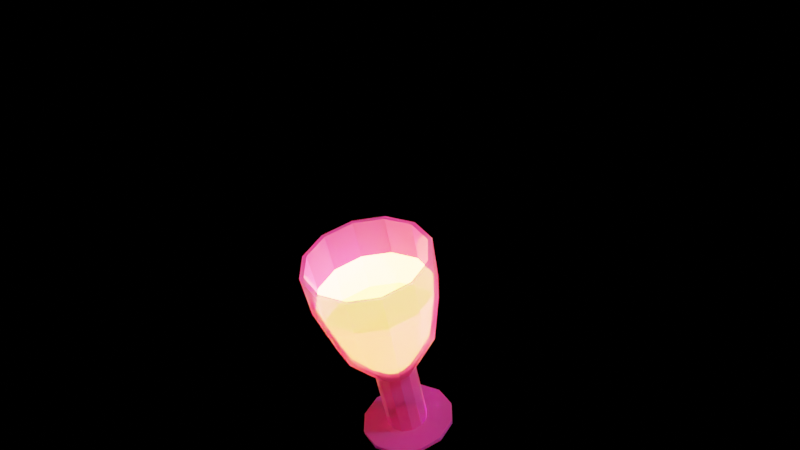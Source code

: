 # Source: Win.blend  (saved by Blender 3.0.42; exported with 4.5.12 LTS)
import bpy
from mathutils import Matrix  # noqa: F401  (used for matrix-valued properties, if any)

bpy.ops.wm.read_factory_settings(use_empty=True)
scene = bpy.context.scene
scene.name = 'Scene'

# ---- collections
col_collection = bpy.data.collections.new('Collection'); scene.collection.children.link(col_collection)

# ---- images (referenced by path relative to the original .blend; pixels are not part of the script)
import os
ASSET_DIR = os.environ.get("B2B_ASSET_DIR", "")  # directory of the original .blend (textures are referenced by path, not embedded)
HERE = os.path.dirname(os.path.abspath(__file__))  # packed textures are extracted next to this script under _unpacked/

def load_image(name, relpath, width, height, colorspace="sRGB"):
    """Load a texture the original file referenced (path relative to the .blend, or extracted next to this script)."""
    p = next((c for c in (os.path.join(HERE, relpath), os.path.join(ASSET_DIR, relpath)) if relpath and os.path.exists(c)), "")
    if p:
        img = bpy.data.images.load(p, check_existing=True)
        img.name = name
    else:  # same state as the original file: an image datablock whose file is absent (Cycles renders it pink)
        img = bpy.data.images.new(name, width, height)
        img.source = "FILE"
        img.filepath = "//" + (relpath or name)
    img.colorspace_settings.name = colorspace
    return img
img_glass = load_image('Glass', 'Glass.png', 1024, 1024, 'sRGB')
img_blood = load_image('Blood', 'Blood.png', 1024, 1024, 'sRGB')

# ---- materials (node trees are filled in below, after node groups)
mat_glass = bpy.data.materials.new('Glass')
mat_glass.alpha_threshold = 0.0
mat_glass.line_color = (0.0, 0.0, 0.0, 1.0)
mat_material = bpy.data.materials.new('Material')

# ---- node groups
ng_metallic_ssr_ssgi_switch = bpy.data.node_groups.new('_Metallic SSR/SSGI switch_', 'ShaderNodeTree')
_s = ng_metallic_ssr_ssgi_switch.interface.new_socket(name='Roughness', in_out='OUTPUT', socket_type='NodeSocketFloat')
_s.min_value = 0.0
_s.max_value = 0.0
_s = ng_metallic_ssr_ssgi_switch.interface.new_socket(name='Metallic (Original)', in_out='INPUT', socket_type='NodeSocketFloat')
_s.subtype = 'FACTOR'
_s.default_value = 0.5
_s.min_value = 0.0
_s.max_value = 1.0
_s = ng_metallic_ssr_ssgi_switch.interface.new_socket(name='DIFFUSE GI Roughness (Custom)', in_out='INPUT', socket_type='NodeSocketColor')
_s.default_value = (0.5, 0.5, 0.5, 1.0)
_s = ng_metallic_ssr_ssgi_switch.interface.new_socket(name='METALLIC Roughness (Original)', in_out='INPUT', socket_type='NodeSocketColor')
_s.default_value = (0.5, 0.5, 0.5, 1.0)
_N = ng_metallic_ssr_ssgi_switch.nodes; _L = ng_metallic_ssr_ssgi_switch.links
n0 = _N.new('NodeGroupInput'); n0.name = 'Group Input'; n0.location = (-353, -54)
n1 = _N.new('ShaderNodeMix'); n1.name = 'Mix'; n1.location = (163, 14)
n1.data_type = 'RGBA'
n2 = _N.new('NodeGroupOutput'); n2.name = 'Group Output'; n2.location = (378, 0)
_L.new(n0.outputs[2], n1.inputs[7])
_L.new(n0.outputs[1], n1.inputs[6])
_L.new(n1.outputs[2], n2.inputs[0])
_L.new(n0.outputs[0], n1.inputs[0])
n2.is_active_output = True
ng_ssgi_dielectric = bpy.data.node_groups.new('_SSGI_Dielectric_', 'ShaderNodeTree')
_s = ng_ssgi_dielectric.interface.new_socket(name='Is Diffuse Dielectric', in_out='OUTPUT', socket_type='NodeSocketFloat')
_s.min_value = 0.0
_s.max_value = 1.0
_s = ng_ssgi_dielectric.interface.new_socket(name='Is Glossy Dielectric', in_out='OUTPUT', socket_type='NodeSocketFloat')
_s.min_value = 0.0
_s.max_value = 1.0
_s = ng_ssgi_dielectric.interface.new_socket(name='Is Diffuse Metal', in_out='OUTPUT', socket_type='NodeSocketFloat')
_s.min_value = 0.0
_s.max_value = 1.0
_s = ng_ssgi_dielectric.interface.new_socket(name='Is Glossy Metal', in_out='OUTPUT', socket_type='NodeSocketFloat')
_s.min_value = 0.0
_s.max_value = 1.0
_s = ng_ssgi_dielectric.interface.new_socket(name='Metallic', in_out='OUTPUT', socket_type='NodeSocketFloat')
_s.default_value = 0.5
_s.min_value = 0.0
_s.max_value = 1.0
_s = ng_ssgi_dielectric.interface.new_socket(name='Roughness', in_out='OUTPUT', socket_type='NodeSocketFloat')
_s.default_value = 0.5
_s.min_value = 0.0
_s.max_value = 1.0
_s = ng_ssgi_dielectric.interface.new_socket(name='Metallic', in_out='INPUT', socket_type='NodeSocketFloat')
_s.min_value = 0.0
_s.max_value = 1.0
_s = ng_ssgi_dielectric.interface.new_socket(name='Roughness', in_out='INPUT', socket_type='NodeSocketFloat')
_s.min_value = 0.0
_s.max_value = 1.0
_N = ng_ssgi_dielectric.nodes; _L = ng_ssgi_dielectric.links
n0 = _N.new('ShaderNodeValue'); n0.name = 'Value'; n0.location = (-400, 79)
n0.outputs[0].default_value = 1.0
n1 = _N.new('ShaderNodeMath'); n1.name = 'Math.001'; n1.location = (69, 65)
n1.operation = 'SUBTRACT'
n1.use_clamp = True
n1.inputs[2].default_value = 0.0
n2 = _N.new('ShaderNodeMath'); n2.name = 'Math'; n2.location = (-163, 92)
n2.operation = 'SUBTRACT'
n2.use_clamp = True
n2.inputs[2].default_value = 0.0
n3 = _N.new('ShaderNodeMath'); n3.name = 'Math.002'; n3.location = (289, 56)
n3.operation = 'MULTIPLY'
n3.inputs[1].default_value = -1.0
n3.inputs[2].default_value = 0.0
n4 = _N.new('NodeGroupInput'); n4.name = 'Group Input'; n4.location = (-403, -43)
n5 = _N.new('ShaderNodeMath'); n5.name = 'Math.006'; n5.location = (-489, -555)
n5.hide = True
n5.operation = 'SUBTRACT'
n5.inputs[0].default_value = 1.0
n5.inputs[2].default_value = 0.0
n6 = _N.new('ShaderNodeMath'); n6.name = 'Math.007'; n6.location = (-300, -420)
n6.operation = 'SUBTRACT'
n6.use_clamp = True
n6.inputs[2].default_value = 0.0
n7 = _N.new('ShaderNodeMath'); n7.name = 'Math.003'; n7.location = (-300, -260)
n7.operation = 'SUBTRACT'
n7.use_clamp = True
n7.inputs[2].default_value = 0.0
n8 = _N.new('ShaderNodeMath'); n8.name = 'Math.005'; n8.location = (-300, -580)
n8.operation = 'SUBTRACT'
n8.use_clamp = True
n8.inputs[2].default_value = 0.0
n9 = _N.new('ShaderNodeMath'); n9.name = 'Math.004'; n9.location = (-300, -740)
n9.operation = 'SUBTRACT'
n9.use_clamp = True
n9.inputs[2].default_value = 0.0
n10 = _N.new('NodeGroupInput'); n10.name = 'Group Input.001'; n10.location = (-712, -530)
n11 = _N.new('NodeGroupOutput'); n11.name = 'Group Output'; n11.location = (141, -501)
n11.width = 224
_L.new(n0.outputs[0], n2.inputs[0])
_L.new(n1.outputs[0], n3.inputs[0])
_L.new(n4.outputs[0], n2.inputs[1])
_L.new(n2.outputs[0], n1.inputs[0])
_L.new(n4.outputs[1], n1.inputs[1])
_L.new(n10.outputs[1], n7.inputs[0])
_L.new(n10.outputs[0], n7.inputs[1])
_L.new(n10.outputs[0], n9.inputs[0])
_L.new(n10.outputs[1], n9.inputs[1])
_L.new(n5.outputs[0], n8.inputs[1])
_L.new(n10.outputs[1], n5.inputs[1])
_L.new(n10.outputs[0], n8.inputs[0])
_L.new(n5.outputs[0], n6.inputs[0])
_L.new(n10.outputs[0], n6.inputs[1])
_L.new(n6.outputs[0], n11.inputs[1])
_L.new(n8.outputs[0], n11.inputs[2])
_L.new(n9.outputs[0], n11.inputs[3])
_L.new(n7.outputs[0], n11.inputs[0])
_L.new(n10.outputs[0], n11.inputs[4])
_L.new(n10.outputs[1], n11.inputs[5])
n11.is_active_output = True
ng_fresnel_ssgi = bpy.data.node_groups.new('_Fresnel_SSGI_', 'ShaderNodeTree')
_s = ng_fresnel_ssgi.interface.new_socket(name='Color', in_out='OUTPUT', socket_type='NodeSocketColor')
_s.default_value = (0.0, 0.0, 0.0, 0.0)
_s = ng_fresnel_ssgi.interface.new_socket(name='Normal', in_out='INPUT', socket_type='NodeSocketVector')
_s.min_value = -1.0
_s.max_value = 1.0
_s.hide_value = True
_s = ng_fresnel_ssgi.interface.new_socket(name='Color', in_out='INPUT', socket_type='NodeSocketColor')
_s.default_value = (0.8, 0.8, 0.8, 1.0)
_s = ng_fresnel_ssgi.interface.new_socket(name='IOR', in_out='INPUT', socket_type='NodeSocketFloat')
_s.default_value = 1.45
_s.min_value = 0.0
_s.max_value = 1000.0
_s = ng_fresnel_ssgi.interface.new_socket(name='Add', in_out='INPUT', socket_type='NodeSocketFloat')
_s.subtype = 'FACTOR'
_s.default_value = 1.0
_s.min_value = 0.0
_s.max_value = 1.0
_N = ng_fresnel_ssgi.nodes; _L = ng_fresnel_ssgi.links
n0 = _N.new('NodeGroupInput'); n0.name = 'Group Input.001'; n0.location = (-324, 95)
n1 = _N.new('NodeGroupInput'); n1.name = 'Group Input.002'; n1.location = (-324, -67)
n2 = _N.new('ShaderNodeHueSaturation'); n2.name = 'Hue Saturation Value'; n2.location = (-105, -57)
n2.inputs[2].default_value = 5.0
n3 = _N.new('ShaderNodeFresnel'); n3.name = 'Fresnel'; n3.location = (-100, 57)
n4 = _N.new('ShaderNodeMix'); n4.name = 'Mix'; n4.location = (105, 18)
n4.data_type = 'RGBA'
n5 = _N.new('NodeGroupOutput'); n5.name = 'Group Output'; n5.location = (305, 0)
_L.new(n2.outputs[0], n4.inputs[7])
_L.new(n3.outputs[0], n4.inputs[0])
_L.new(n0.outputs[2], n3.inputs[0])
_L.new(n0.outputs[0], n3.inputs[1])
_L.new(n4.outputs[2], n5.inputs[0])
_L.new(n1.outputs[1], n2.inputs[4])
_L.new(n1.outputs[1], n4.inputs[6])
_L.new(n1.outputs[3], n2.inputs[3])
n5.is_active_output = True
ng_boost_gi = bpy.data.node_groups.new('_BOOST GI_', 'ShaderNodeTree')
_s = ng_boost_gi.interface.new_socket(name='Color', in_out='OUTPUT', socket_type='NodeSocketColor')
_s.default_value = (0.0, 0.0, 0.0, 0.0)
_s = ng_boost_gi.interface.new_socket(name='Color', in_out='INPUT', socket_type='NodeSocketColor')
_s.default_value = (0.8, 0.8, 0.8, 1.0)
_s = ng_boost_gi.interface.new_socket(name='BOOST', in_out='INPUT', socket_type='NodeSocketFloat')
_s.subtype = 'FACTOR'
_s.default_value = 1.0
_s.min_value = 0.0
_s.max_value = 1.0
_N = ng_boost_gi.nodes; _L = ng_boost_gi.links
n0 = _N.new('ShaderNodeMath'); n0.name = 'Math'; n0.location = (-80, 140)
n0.operation = 'MULTIPLY'
n0.inputs[1].default_value = 2.0
n0.inputs[2].default_value = 0.0
n1 = _N.new('ShaderNodeHueSaturation'); n1.name = 'Hue Saturation Value'; n1.location = (120, 100)
n2 = _N.new('NodeGroupInput'); n2.name = 'Group Input'; n2.location = (-320, 0)
n3 = _N.new('NodeGroupOutput'); n3.name = 'Group Output'; n3.location = (460, -20)
_L.new(n2.outputs[0], n1.inputs[4])
_L.new(n2.outputs[1], n0.inputs[0])
_L.new(n1.outputs[0], n3.inputs[0])
_L.new(n0.outputs[0], n1.inputs[2])
n3.is_active_output = True
ng_clampinputs = bpy.data.node_groups.new('_ClampInputs_', 'ShaderNodeTree')
_s = ng_clampinputs.interface.new_socket(name='Color', in_out='OUTPUT', socket_type='NodeSocketColor')
_s.default_value = (0.0, 0.0, 0.0, 0.0)
_s = ng_clampinputs.interface.new_socket(name='Color (Original)', in_out='INPUT', socket_type='NodeSocketColor')
_s = ng_clampinputs.interface.new_socket(name='Clamp Inputs', in_out='INPUT', socket_type='NodeSocketFloat')
_s.subtype = 'FACTOR'
_s.default_value = 1.0
_s.min_value = 0.0
_s.max_value = 1.0
_s = ng_clampinputs.interface.new_socket(name='Is Dielectric', in_out='INPUT', socket_type='NodeSocketFloat')
_s.subtype = 'FACTOR'
_N = ng_clampinputs.nodes; _L = ng_clampinputs.links
n0 = _N.new('ShaderNodeHueSaturation'); n0.name = 'Hue Saturation Value'; n0.location = (520, 0)
n0.inputs[1].default_value = 1.25
n1 = _N.new('ShaderNodeRGBCurve'); n1.name = 'RGB Curves'; n1.location = (200, 340)
_c = n1.mapping.curves[3]
while len(_c.points) > 2: _c.points.remove(_c.points[-1])
_c.points[0].location = (0.0, 0.0); _c.points[0].handle_type = 'AUTO'
_c.points[1].location = (0.027, 0.1125); _c.points[1].handle_type = 'AUTO'
_p = _c.points.new(0.9, 0.7); _p.handle_type = 'AUTO'
_p = _c.points.new(1.0, 0.9); _p.handle_type = 'AUTO'
n1.mapping.update()
n2 = _N.new('NodeGroupOutput'); n2.name = 'Group Output'; n2.location = (750, 0)
n3 = _N.new('ShaderNodeMath'); n3.name = 'Math'; n3.location = (-80, -40)
n3.operation = 'MULTIPLY'
n3.inputs[2].default_value = 0.0
n4 = _N.new('NodeGroupInput'); n4.name = 'Group Input'; n4.location = (-410, 15)
_L.new(n0.outputs[0], n2.inputs[0])
_L.new(n4.outputs[0], n1.inputs[1])
_L.new(n1.outputs[0], n0.inputs[4])
_L.new(n4.outputs[1], n3.inputs[0])
_L.new(n4.outputs[2], n3.inputs[1])
_L.new(n3.outputs[0], n1.inputs[0])
_L.new(n3.outputs[0], n0.inputs[3])
n2.is_active_output = True
ng_boost_gi_control = bpy.data.node_groups.new('_BOOST GI Control_', 'ShaderNodeTree')
_s = ng_boost_gi_control.interface.new_socket(name='Color', in_out='OUTPUT', socket_type='NodeSocketColor')
_s.default_value = (0.0, 0.0, 0.0, 0.0)
_s = ng_boost_gi_control.interface.new_socket(name='Color (Original)', in_out='INPUT', socket_type='NodeSocketColor')
_s.default_value = (0.0, 0.0, 0.0, 0.0)
_s = ng_boost_gi_control.interface.new_socket(name='Metallic (Isolated Dielectrics)', in_out='INPUT', socket_type='NodeSocketFloat')
_s.subtype = 'FACTOR'
_N = ng_boost_gi_control.nodes; _L = ng_boost_gi_control.links
n0 = _N.new('NodeGroupOutput'); n0.name = 'Group Output'; n0.location = (350, -4)
n1 = _N.new('ShaderNodeMath'); n1.name = 'Math'; n1.location = (-600, -80)
n1.operation = 'SUBTRACT'
n1.inputs[0].default_value = 1.0
n1.inputs[2].default_value = 0.0
n2 = _N.new('ShaderNodeGroup'); n2.name = '_BOOST_GI_Node_'; n2.location = (-40, 20)
n2.width = 302
n2.node_tree = ng_boost_gi
n2.inputs[1].default_value = 1.0
n3 = _N.new('ShaderNodeGroup'); n3.name = '_ClampInputsNode_'; n3.location = (-380, 20)
n3.width = 229
n3.node_tree = ng_clampinputs
n3.inputs[1].default_value = 0.0
n4 = _N.new('NodeGroupInput'); n4.name = 'Group Input'; n4.location = (-820, -20)
_L.new(n2.outputs[0], n0.inputs[0])
_L.new(n3.outputs[0], n2.inputs[0])
_L.new(n4.outputs[0], n3.inputs[0])
_L.new(n1.outputs[0], n3.inputs[2])
_L.new(n4.outputs[1], n1.inputs[1])
n0.is_active_output = True
ng_ssgi_fix_baking = bpy.data.node_groups.new('_SSGI FIX Baking_', 'ShaderNodeTree')
_s = ng_ssgi_fix_baking.interface.new_socket(name='Shader', in_out='OUTPUT', socket_type='NodeSocketShader')
_s = ng_ssgi_fix_baking.interface.new_socket(name='SSGI', in_out='INPUT', socket_type='NodeSocketShader')
_s = ng_ssgi_fix_baking.interface.new_socket(name='Swap while baking', in_out='INPUT', socket_type='NodeSocketFloat')
_s.subtype = 'FACTOR'
_s.min_value = 0.0
_s.max_value = 1.0
_s = ng_ssgi_fix_baking.interface.new_socket(name='Base Color', in_out='INPUT', socket_type='NodeSocketColor')
_s.default_value = (0.8, 0.8, 0.8, 1.0)
_s = ng_ssgi_fix_baking.interface.new_socket(name='Subsurface', in_out='INPUT', socket_type='NodeSocketFloat')
_s.subtype = 'FACTOR'
_s.min_value = 0.0
_s.max_value = 1.0
_s = ng_ssgi_fix_baking.interface.new_socket(name='Subsurface Radius', in_out='INPUT', socket_type='NodeSocketVector')
_s.default_value = (1.0, 0.2, 0.1)
_s.min_value = 0.0
_s.max_value = 100.0
_s = ng_ssgi_fix_baking.interface.new_socket(name='Subsurface Color', in_out='INPUT', socket_type='NodeSocketColor')
_s.default_value = (0.8, 0.8, 0.8, 1.0)
_s = ng_ssgi_fix_baking.interface.new_socket(name='Metallic', in_out='INPUT', socket_type='NodeSocketFloat')
_s.subtype = 'FACTOR'
_s.min_value = 0.0
_s.max_value = 1.0
_s = ng_ssgi_fix_baking.interface.new_socket(name='Specular', in_out='INPUT', socket_type='NodeSocketFloat')
_s.subtype = 'FACTOR'
_s.default_value = 0.5
_s.min_value = 0.0
_s.max_value = 1.0
_s = ng_ssgi_fix_baking.interface.new_socket(name='Specular Tint', in_out='INPUT', socket_type='NodeSocketFloat')
_s.subtype = 'FACTOR'
_s.min_value = 0.0
_s.max_value = 1.0
_s = ng_ssgi_fix_baking.interface.new_socket(name='Roughness', in_out='INPUT', socket_type='NodeSocketFloat')
_s.subtype = 'FACTOR'
_s.default_value = 0.5
_s.min_value = 0.0
_s.max_value = 1.0
_s = ng_ssgi_fix_baking.interface.new_socket(name='Anisotropic', in_out='INPUT', socket_type='NodeSocketFloat')
_s.subtype = 'FACTOR'
_s.min_value = 0.0
_s.max_value = 1.0
_s = ng_ssgi_fix_baking.interface.new_socket(name='Anisotropic Rotation', in_out='INPUT', socket_type='NodeSocketFloat')
_s.subtype = 'FACTOR'
_s.min_value = 0.0
_s.max_value = 1.0
_s = ng_ssgi_fix_baking.interface.new_socket(name='Sheen', in_out='INPUT', socket_type='NodeSocketFloat')
_s.subtype = 'FACTOR'
_s.min_value = 0.0
_s.max_value = 1.0
_s = ng_ssgi_fix_baking.interface.new_socket(name='Sheen Tint', in_out='INPUT', socket_type='NodeSocketFloat')
_s.subtype = 'FACTOR'
_s.default_value = 0.5
_s.min_value = 0.0
_s.max_value = 1.0
_s = ng_ssgi_fix_baking.interface.new_socket(name='Clearcoat', in_out='INPUT', socket_type='NodeSocketFloat')
_s.subtype = 'FACTOR'
_s.min_value = 0.0
_s.max_value = 1.0
_s = ng_ssgi_fix_baking.interface.new_socket(name='Clearcoat Roughness', in_out='INPUT', socket_type='NodeSocketFloat')
_s.subtype = 'FACTOR'
_s.default_value = 0.03
_s.min_value = 0.0
_s.max_value = 1.0
_s = ng_ssgi_fix_baking.interface.new_socket(name='IOR', in_out='INPUT', socket_type='NodeSocketFloat')
_s.default_value = 1.45
_s.min_value = 0.0
_s.max_value = 1000.0
_s = ng_ssgi_fix_baking.interface.new_socket(name='Transmission', in_out='INPUT', socket_type='NodeSocketFloat')
_s.subtype = 'FACTOR'
_s.min_value = 0.0
_s.max_value = 1.0
_s = ng_ssgi_fix_baking.interface.new_socket(name='Transmission Roughness', in_out='INPUT', socket_type='NodeSocketFloat')
_s.subtype = 'FACTOR'
_s.min_value = 0.0
_s.max_value = 1.0
_s = ng_ssgi_fix_baking.interface.new_socket(name='Emission', in_out='INPUT', socket_type='NodeSocketColor')
_s = ng_ssgi_fix_baking.interface.new_socket(name='Emission Strength', in_out='INPUT', socket_type='NodeSocketFloat')
_s.default_value = 1.0
_s.min_value = 0.0
_s.max_value = 1.0
_s = ng_ssgi_fix_baking.interface.new_socket(name='Alpha', in_out='INPUT', socket_type='NodeSocketFloat')
_s.subtype = 'FACTOR'
_s.default_value = 1.0
_s.min_value = 0.0
_s.max_value = 1.0
_s = ng_ssgi_fix_baking.interface.new_socket(name='Normal', in_out='INPUT', socket_type='NodeSocketVector')
_s.min_value = -1.0
_s.max_value = 1.0
_s.hide_value = True
_s = ng_ssgi_fix_baking.interface.new_socket(name='Clearcoat Normal', in_out='INPUT', socket_type='NodeSocketVector')
_s.min_value = -1.0
_s.max_value = 1.0
_s.hide_value = True
_s = ng_ssgi_fix_baking.interface.new_socket(name='Tangent', in_out='INPUT', socket_type='NodeSocketVector')
_s.min_value = -1.0
_s.max_value = 1.0
_s.hide_value = True
_N = ng_ssgi_fix_baking.nodes; _L = ng_ssgi_fix_baking.links
n0 = _N.new('ShaderNodeMixShader'); n0.name = 'Mix Shader'; n0.location = (-80, 40)
n1 = _N.new('ShaderNodeBsdfPrincipled'); n1.name = 'Principled BSDF'; n1.location = (-380, -220)
n1.distribution = 'GGX'
n1.subsurface_method = 'BURLEY'
n1.inputs[8].default_value = 1.0
n1.inputs[21].default_value = 1.2
n1.inputs[26].default_value = (0.2, 0.2, 0.2, 1.0)
n2 = _N.new('NodeGroupInput'); n2.name = 'Group Input.003'; n2.location = (-580, -260)
n3 = _N.new('NodeGroupInput'); n3.name = 'Group Input.001'; n3.location = (-580, 340)
n4 = _N.new('NodeGroupOutput'); n4.name = 'Group Output'; n4.location = (560, 0)
n5 = _N.new('ShaderNodeMix'); n5.name = 'Mix'; n5.location = (-550, -340)
n5.data_type = 'RGBA'
n6 = _N.new('ShaderNodeMix'); n6.name = 'Mix.001'; n6.location = (-650, -340)
n6.data_type = 'RGBA'
n6.inputs[6].default_value = (0.8, 0.8, 0.8, 1.0)
n6.inputs[7].default_value = (1.0, 1.0, 1.0, 1.0)
n7 = _N.new('ShaderNodeMix'); n7.name = 'Mix.002'; n7.location = (-550, -340)
n7.data_type = 'RGBA'
n7.inputs[6].default_value = (1.0, 1.0, 1.0, 1.0)
_L.new(n0.outputs[0], n4.inputs[0])
_L.new(n1.outputs[0], n0.inputs[2])
_L.new(n3.outputs[1], n0.inputs[0])
_L.new(n2.outputs[23], n1.inputs[23])
_L.new(n2.outputs[24], n1.inputs[17])
_L.new(n2.outputs[4], n1.inputs[9])
_L.new(n2.outputs[6], n1.inputs[1])
_L.new(n2.outputs[7], n1.inputs[13])
_L.new(n2.outputs[9], n1.inputs[2])
_L.new(n2.outputs[10], n1.inputs[15])
_L.new(n2.outputs[11], n1.inputs[16])
_L.new(n2.outputs[12], n1.inputs[24])
_L.new(n2.outputs[14], n1.inputs[19])
_L.new(n2.outputs[15], n1.inputs[20])
_L.new(n2.outputs[16], n1.inputs[3])
_L.new(n2.outputs[17], n1.inputs[18])
_L.new(n2.outputs[19], n1.inputs[27])
_L.new(n2.outputs[21], n1.inputs[4])
_L.new(n2.outputs[22], n1.inputs[5])
_L.new(n3.outputs[0], n0.inputs[1])
_L.new(n2.outputs[20], n1.inputs[28])
_L.new(n2.outputs[2], n5.inputs[6])
_L.new(n2.outputs[5], n5.inputs[7])
_L.new(n2.outputs[3], n5.inputs[0])
_L.new(n2.outputs[3], n1.inputs[10])
_L.new(n5.outputs[2], n1.inputs[0])
_L.new(n2.outputs[6], n6.inputs[0])
_L.new(n6.outputs[2], n7.inputs[7])
_L.new(n2.outputs[8], n7.inputs[0])
_L.new(n7.outputs[2], n1.inputs[14])
n4.is_active_output = True
ng_glossy_dielectrics = bpy.data.node_groups.new('_Glossy_Dielectrics_', 'ShaderNodeTree')
_s = ng_glossy_dielectrics.interface.new_socket(name='SSGI Col Input', in_out='OUTPUT', socket_type='NodeSocketColor')
_s = ng_glossy_dielectrics.interface.new_socket(name='Roughness', in_out='OUTPUT', socket_type='NodeSocketColor')
_s.default_value = (0.0, 0.0, 0.0, 0.0)
_s = ng_glossy_dielectrics.interface.new_socket(name='SSGI/SSR Switch', in_out='OUTPUT', socket_type='NodeSocketColor')
_s.default_value = (0.0, 0.0, 0.0, 0.0)
_s = ng_glossy_dielectrics.interface.new_socket(name='Glossy Dielectric Mix', in_out='INPUT', socket_type='NodeSocketFloat')
_s.subtype = 'FACTOR'
_s.default_value = 1.0
_s.min_value = 0.0
_s.max_value = 1.0
_s = ng_glossy_dielectrics.interface.new_socket(name='Glossy Dielectric Darken', in_out='INPUT', socket_type='NodeSocketFloat')
_s.subtype = 'FACTOR'
_s.min_value = 0.0
_s.max_value = 1.0
_s = ng_glossy_dielectrics.interface.new_socket(name='Color (Original)', in_out='INPUT', socket_type='NodeSocketColor')
_s = ng_glossy_dielectrics.interface.new_socket(name='Color (Modified)', in_out='INPUT', socket_type='NodeSocketColor')
_s = ng_glossy_dielectrics.interface.new_socket(name='Roughness (Original)', in_out='INPUT', socket_type='NodeSocketColor')
_s.default_value = (0.5, 0.5, 0.5, 1.0)
_s = ng_glossy_dielectrics.interface.new_socket(name='Roughness (Modified)', in_out='INPUT', socket_type='NodeSocketColor')
_s.default_value = (0.5, 0.5, 0.5, 1.0)
_s = ng_glossy_dielectrics.interface.new_socket(name='Metallic (Original)', in_out='INPUT', socket_type='NodeSocketFloat')
_s.subtype = 'FACTOR'
_s = ng_glossy_dielectrics.interface.new_socket(name='Normal', in_out='INPUT', socket_type='NodeSocketVector')
_s.min_value = -1.0
_s.max_value = 1.0
_s.hide_value = True
_N = ng_glossy_dielectrics.nodes; _L = ng_glossy_dielectrics.links
n0 = _N.new('NodeFrame'); n0.name = 'Frame'; n0.location = (-495, 646)
n0.label = 'Low Roughness Dielectric Add SSR'
n0.width = 965
n1 = _N.new('NodeFrame'); n1.name = 'Frame.001'; n1.location = (173, 1066)
n1.label = 'SSR Fresnel'
n1.width = 770
n2 = _N.new('NodeFrame'); n2.name = 'SSR/SSGI on Glossy Di'; n2.location = (-248, 248)
n2.label = 'SSR/SSGI on Glossy Dielectrics'
n2.width = 720
n3 = _N.new('ShaderNodeMix'); n3.name = 'Mix.004'; n3.location = (190, -250)
n3.hide = True
n3.data_type = 'RGBA'
n3.blend_type = 'ADD'
n4 = _N.new('ShaderNodeValue'); n4.name = 'Value'; n4.location = (30, -30)
n4.outputs[0].default_value = 0.08
n5 = _N.new('ShaderNodeMix'); n5.name = 'Mix.002'; n5.location = (270, -30)
n5.data_type = 'RGBA'
n5.inputs[6].default_value = (0.0, 0.0, 0.0, 1.0)
n6 = _N.new('ShaderNodeMix'); n6.name = 'Mix.003'; n6.location = (795, -59)
n6.data_type = 'RGBA'
n7 = _N.new('ShaderNodeMix'); n7.name = 'Mix.006'; n7.location = (600, -157)
n7.data_type = 'RGBA'
n8 = _N.new('ShaderNodeFresnel'); n8.name = 'Fresnel'; n8.location = (370, -70)
n8.inputs[0].default_value = 1.45
n9 = _N.new('NodeGroupInput'); n9.name = 'Group Input.002'; n9.location = (130, -30)
n10 = _N.new('ShaderNodeHueSaturation'); n10.name = 'Hue Saturation Value'; n10.location = (370, -190)
n10.inputs[2].default_value = 5.0
n11 = _N.new('NodeGroupInput'); n11.name = 'Group Input'; n11.location = (-486, 0)
n11.width = 171
n12 = _N.new('NodeGroupInput'); n12.name = 'Group Input.001'; n12.location = (30, -130)
n13 = _N.new('ShaderNodeValToRGB'); n13.name = 'ColorRamp'; n13.location = (30, -290)
n13.hide = True
while len(n13.color_ramp.elements) > 1: n13.color_ramp.elements.remove(n13.color_ramp.elements[-1])
n13.color_ramp.elements[0].position = 0.0; n13.color_ramp.elements[0].color = (1.0, 1.0, 1.0, 1.0)
_e = n13.color_ramp.elements.new(1.0); _e.color = (0.0, 0.0, 0.0, 1.0)
n14 = _N.new('NodeGroupOutput'); n14.name = 'Group Output'; n14.location = (1000, 380)
n15 = _N.new('ShaderNodeMix'); n15.name = 'Mix.008'; n15.location = (510, -250)
n15.hide = True
n15.data_type = 'RGBA'
n15.inputs[6].default_value = (1.0, 1.0, 1.0, 1.0)
n16 = _N.new('ShaderNodeMix'); n16.name = 'Mix.005'; n16.location = (350, -250)
n16.hide = True
n16.data_type = 'RGBA'
n16.inputs[6].default_value = (1.0, 1.0, 1.0, 1.0)
n17 = _N.new('ShaderNodeMix'); n17.name = 'Mix.001'; n17.location = (210, -290)
n17.data_type = 'RGBA'
n18 = _N.new('ShaderNodeMix'); n18.name = 'Mix'; n18.location = (30, -190)
n18.data_type = 'RGBA'
n18.inputs[6].default_value = (1.0, 1.0, 1.0, 1.0)
n19 = _N.new('NodeGroupInput'); n19.name = 'Group Input.003'; n19.location = (210, -30)
n20 = _N.new('ShaderNodeFresnel'); n20.name = 'Fresnel.001'; n20.location = (370, -130)
n20.inputs[0].default_value = 1.45
n21 = _N.new('ShaderNodeMix'); n21.name = 'Mix.007'; n21.location = (550, -170)
n21.data_type = 'RGBA'
n21.inputs[7].default_value = (0.0, 0.0, 0.0, 1.0)
n3.parent = n0
n4.parent = n0
n5.parent = n0
n6.parent = n0
n7.parent = n1
n8.parent = n1
n9.parent = n1
n10.parent = n1
n12.parent = n0
n13.parent = n1
n15.parent = n0
n16.parent = n0
n17.parent = n2
n18.parent = n2
n19.parent = n2
n20.parent = n2
n21.parent = n2
_L.new(n18.outputs[2], n17.inputs[0])
_L.new(n11.outputs[4], n18.inputs[7])
_L.new(n11.outputs[5], n17.inputs[7])
_L.new(n11.outputs[4], n17.inputs[6])
_L.new(n11.outputs[0], n18.inputs[0])
_L.new(n12.outputs[2], n5.inputs[7])
_L.new(n4.outputs[0], n5.inputs[0])
_L.new(n12.outputs[4], n3.inputs[6])
_L.new(n12.outputs[6], n3.inputs[7])
_L.new(n3.outputs[2], n16.inputs[7])
_L.new(n12.outputs[1], n16.inputs[0])
_L.new(n12.outputs[3], n6.inputs[7])
_L.new(n5.outputs[2], n6.inputs[6])
_L.new(n10.outputs[0], n7.inputs[7])
_L.new(n8.outputs[0], n7.inputs[0])
_L.new(n13.outputs[0], n10.inputs[3])
_L.new(n9.outputs[7], n8.inputs[1])
_L.new(n6.outputs[2], n7.inputs[6])
_L.new(n17.outputs[2], n21.inputs[6])
_L.new(n21.outputs[2], n14.inputs[1])
_L.new(n19.outputs[7], n20.inputs[1])
_L.new(n20.outputs[0], n21.inputs[0])
_L.new(n9.outputs[2], n10.inputs[4])
_L.new(n12.outputs[0], n15.inputs[0])
_L.new(n16.outputs[2], n15.inputs[7])
_L.new(n15.outputs[2], n6.inputs[0])
_L.new(n15.outputs[2], n13.inputs[0])
_L.new(n15.outputs[2], n14.inputs[2])
_L.new(n7.outputs[2], n14.inputs[0])
n14.is_active_output = True
ng_disable_ssgi = bpy.data.node_groups.new('_DISABLE SSGI_', 'ShaderNodeTree')
_s = ng_disable_ssgi.interface.new_socket(name='Shader', in_out='OUTPUT', socket_type='NodeSocketShader')
_s = ng_disable_ssgi.interface.new_socket(name='SSGI', in_out='INPUT', socket_type='NodeSocketShader')
_s = ng_disable_ssgi.interface.new_socket(name='ORIGINAL', in_out='INPUT', socket_type='NodeSocketShader')
_s = ng_disable_ssgi.interface.new_socket(name='Disable', in_out='INPUT', socket_type='NodeSocketFloat')
_s.subtype = 'FACTOR'
_s.min_value = 0.0
_s.max_value = 1.0
_N = ng_disable_ssgi.nodes; _L = ng_disable_ssgi.links
n0 = _N.new('NodeGroupInput'); n0.name = 'Group Input'; n0.location = (-451, 12)
n1 = _N.new('ShaderNodeAddShader'); n1.name = 'Add Shader.001'; n1.location = (-154, 56)
n2 = _N.new('NodeGroupInput'); n2.name = 'Group Input.001'; n2.location = (-155, 201)
n3 = _N.new('ShaderNodeMixShader'); n3.name = 'Mix Shader'; n3.location = (94, 45)
n4 = _N.new('NodeGroupOutput'); n4.name = 'Group Output'; n4.location = (432, -3)
_L.new(n1.outputs[0], n3.inputs[1])
_L.new(n3.outputs[0], n4.inputs[0])
_L.new(n0.outputs[1], n3.inputs[2])
_L.new(n0.outputs[0], n1.inputs[0])
_L.new(n0.outputs[1], n1.inputs[1])
_L.new(n2.outputs[2], n3.inputs[0])
n4.is_active_output = True
ng_ssgi_mix_controls = bpy.data.node_groups.new('_SSGI Mix Controls_', 'ShaderNodeTree')
_s = ng_ssgi_mix_controls.interface.new_socket(name='Shader', in_out='OUTPUT', socket_type='NodeSocketShader')
_s = ng_ssgi_mix_controls.interface.new_socket(name=' SSGI', in_out='INPUT', socket_type='NodeSocketShader')
_s = ng_ssgi_mix_controls.interface.new_socket(name='ORIGINAL', in_out='INPUT', socket_type='NodeSocketShader')
_N = ng_ssgi_mix_controls.nodes; _L = ng_ssgi_mix_controls.links
n0 = _N.new('NodeGroupInput'); n0.name = 'Group Input'; n0.location = (-208, -23)
n1 = _N.new('ShaderNodeGroup'); n1.name = '_DISABLE_SSGI_Node_'; n1.location = (59, 27)
n1.width = 193
n1.node_tree = ng_disable_ssgi
n1.inputs[2].default_value = 0.0
n2 = _N.new('NodeGroupOutput'); n2.name = 'Group Output'; n2.location = (389, -14)
_L.new(n1.outputs[0], n2.inputs[0])
_L.new(n0.outputs[1], n1.inputs[1])
_L.new(n0.outputs[0], n1.inputs[0])
n2.is_active_output = True
ng_alpha = bpy.data.node_groups.new('_Alpha_', 'ShaderNodeTree')
_s = ng_alpha.interface.new_socket(name='Shader', in_out='OUTPUT', socket_type='NodeSocketShader')
_s = ng_alpha.interface.new_socket(name='Shader', in_out='INPUT', socket_type='NodeSocketShader')
_s = ng_alpha.interface.new_socket(name='Fac', in_out='INPUT', socket_type='NodeSocketFloat')
_s.subtype = 'FACTOR'
_s.min_value = 0.0
_s.max_value = 1.0
_N = ng_alpha.nodes; _L = ng_alpha.links
n0 = _N.new('ShaderNodeMixShader'); n0.name = 'Mix Shader.001'; n0.location = (105, -31)
n1 = _N.new('NodeGroupInput'); n1.name = 'Group Input'; n1.location = (-305, 0)
n2 = _N.new('ShaderNodeBsdfTransparent'); n2.name = 'Transparent BSDF'; n2.location = (-105, 31)
n2.inputs[0].default_value = (0.0, 0.0, 0.0, 1.0)
n3 = _N.new('NodeGroupOutput'); n3.name = 'Group Output'; n3.location = (305, 0)
_L.new(n1.outputs[0], n0.inputs[2])
_L.new(n0.outputs[0], n3.inputs[0])
_L.new(n1.outputs[1], n0.inputs[0])
_L.new(n2.outputs[0], n0.inputs[1])
n3.is_active_output = True
ng_diffuse_gi_roughness = bpy.data.node_groups.new('_DIFFUSE GI Roughness_', 'ShaderNodeTree')
_s = ng_diffuse_gi_roughness.interface.new_socket(name='Color', in_out='OUTPUT', socket_type='NodeSocketColor')
_s.default_value = (0.0, 0.0, 0.0, 0.0)
_s = ng_diffuse_gi_roughness.interface.new_socket(name='Roughness', in_out='INPUT', socket_type='NodeSocketFloat')
_s.subtype = 'FACTOR'
_s.default_value = 0.75
_s.min_value = 0.0
_s.max_value = 1.0
_N = ng_diffuse_gi_roughness.nodes; _L = ng_diffuse_gi_roughness.links
n0 = _N.new('ShaderNodeMix'); n0.name = 'Mix.001'; n0.location = (0, 0)
n0.data_type = 'RGBA'
n1 = _N.new('NodeGroupInput'); n1.name = 'Group Input'; n1.location = (-220, 0)
n2 = _N.new('ShaderNodeValue'); n2.name = 'Value'; n2.location = (-220, -100)
n2.outputs[0].default_value = 0.5
n3 = _N.new('ShaderNodeValue'); n3.name = 'Value.001'; n3.location = (-220, -200)
n3.outputs[0].default_value = 1.0
n4 = _N.new('NodeGroupOutput'); n4.name = 'Group Output'; n4.location = (200, 0)
_L.new(n0.outputs[2], n4.inputs[0])
_L.new(n1.outputs[0], n0.inputs[0])
_L.new(n2.outputs[0], n0.inputs[6])
_L.new(n3.outputs[0], n0.inputs[7])
n4.is_active_output = True
ng_diffuseroughness_container = bpy.data.node_groups.new('_DiffuseRoughness Container_', 'ShaderNodeTree')
_s = ng_diffuseroughness_container.interface.new_socket(name='GLOBAL Dielectric Roughness', in_out='OUTPUT', socket_type='NodeSocketColor')
_s.default_value = (0.0, 0.0, 0.0, 0.0)
_N = ng_diffuseroughness_container.nodes; _L = ng_diffuseroughness_container.links
n0 = _N.new('NodeGroupInput'); n0.name = 'Group Input'; n0.location = (-200, 0)
n1 = _N.new('ShaderNodeGroup'); n1.name = '_DIFFUSE_SSGI_Rougness_Node_'; n1.location = (-35, 13)
n1.width = 347
n1.node_tree = ng_diffuse_gi_roughness
n1.inputs[0].default_value = 1.0
n2 = _N.new('NodeGroupOutput'); n2.name = 'Group Output'; n2.location = (340, 3)
_L.new(n1.outputs[0], n2.inputs[0])
n2.is_active_output = True
ng_ssgi_scatternormals = bpy.data.node_groups.new('_SSGI_ScatterNormals_', 'ShaderNodeTree')
_s = ng_ssgi_scatternormals.interface.new_socket(name='Normal', in_out='OUTPUT', socket_type='NodeSocketVector')
_s.min_value = 0.0
_s.max_value = 0.0
_s = ng_ssgi_scatternormals.interface.new_socket(name='Normal', in_out='INPUT', socket_type='NodeSocketVector')
_s.min_value = -1.0
_s.max_value = 1.0
_s.hide_value = True
_s = ng_ssgi_scatternormals.interface.new_socket(name='IsDiffuse', in_out='INPUT', socket_type='NodeSocketFloat')
_s.subtype = 'FACTOR'
_s.default_value = 1.0
_s.min_value = 0.0
_s.max_value = 1.0
_s = ng_ssgi_scatternormals.interface.new_socket(name='Scatter normals', in_out='INPUT', socket_type='NodeSocketFloat')
_s.subtype = 'FACTOR'
_s.default_value = 1.0
_s.min_value = 0.0
_s.max_value = 1.0
_N = ng_ssgi_scatternormals.nodes; _L = ng_ssgi_scatternormals.links
n0 = _N.new('ShaderNodeBump'); n0.name = 'Bump'; n0.location = (763, -42)
n0.inputs[1].default_value = 0.05
n0.inputs[2].default_value = 1.0
n1 = _N.new('NodeGroupInput'); n1.name = 'Group Input'; n1.location = (-574, 81)
n2 = _N.new('ShaderNodeFresnel'); n2.name = 'Fresnel'; n2.location = (-380, 280)
n2.inputs[0].default_value = 1.45
n3 = _N.new('ShaderNodeMix'); n3.name = 'Mix.001'; n3.location = (-220, 280)
n3.data_type = 'RGBA'
n3.inputs[6].default_value = (0.3873, 0.3873, 0.3873, 1.0)
n3.inputs[7].default_value = (1.0, 1.0, 1.0, 1.0)
n4 = _N.new('ShaderNodeTexCoord'); n4.name = 'Texture Coordinate'; n4.location = (-300, -100)
n5 = _N.new('ShaderNodeValue'); n5.name = 'Value'; n5.location = (-300, -340)
n5.outputs[0].default_value = 1.0
n6 = _N.new('ShaderNodeMapping'); n6.name = 'Mapping'; n6.location = (-100, -100)
n6.width = 240
n7 = _N.new('ShaderNodeTexWhiteNoise'); n7.name = 'White Noise Texture'; n7.location = (200, -100)
n7.noise_dimensions = '2D'
n8 = _N.new('NodeGroupInput'); n8.name = 'Group Input.001'; n8.location = (540, -180)
n9 = _N.new('ShaderNodeMath'); n9.name = 'Math'; n9.location = (60, 220)
n9.operation = 'MULTIPLY'
n9.use_clamp = True
n9.inputs[2].default_value = 0.0
n10 = _N.new('ShaderNodeMath'); n10.name = 'Math.001'; n10.location = (280, 160)
n10.operation = 'MULTIPLY'
n10.use_clamp = True
n10.inputs[2].default_value = 0.0
n11 = _N.new('NodeGroupOutput'); n11.name = 'Group Output'; n11.location = (963, 0)
_L.new(n0.outputs[0], n11.inputs[0])
_L.new(n7.outputs[0], n0.inputs[3])
_L.new(n6.outputs[0], n7.inputs[0])
_L.new(n5.outputs[0], n6.inputs[3])
_L.new(n1.outputs[0], n2.inputs[1])
_L.new(n4.outputs[5], n6.inputs[0])
_L.new(n2.outputs[0], n3.inputs[0])
_L.new(n8.outputs[0], n0.inputs[4])
_L.new(n3.outputs[2], n9.inputs[0])
_L.new(n1.outputs[2], n9.inputs[1])
_L.new(n1.outputs[1], n10.inputs[1])
_L.new(n9.outputs[0], n10.inputs[0])
_L.new(n10.outputs[0], n0.inputs[0])
n11.is_active_output = True
ng_subtractivecol = bpy.data.node_groups.new('_SubtractiveCol_', 'ShaderNodeTree')
_s = ng_subtractivecol.interface.new_socket(name='Image', in_out='OUTPUT', socket_type='NodeSocketColor')
_s.default_value = (0.0, 0.0, 0.0, 0.0)
_s = ng_subtractivecol.interface.new_socket(name='Image', in_out='INPUT', socket_type='NodeSocketColor')
_s.default_value = (0.8, 0.8, 0.8, 1.0)
_s = ng_subtractivecol.interface.new_socket(name='Darkness Fix', in_out='INPUT', socket_type='NodeSocketFloat')
_s.subtype = 'FACTOR'
_s.min_value = 0.0
_s.max_value = 1.0
_N = ng_subtractivecol.nodes; _L = ng_subtractivecol.links
n0 = _N.new('ShaderNodeCombineColor'); n0.name = 'Combine RGB'; n0.location = (479, 31)
n0.width = 100
n1 = _N.new('ShaderNodeMath'); n1.name = 'Math.002'; n1.location = (26, -136)
n1.operation = 'MULTIPLY'
n1.inputs[2].default_value = 0.0
n2 = _N.new('ShaderNodeSeparateColor'); n2.name = 'Separate RGB'; n2.location = (-336, 17)
n2.width = 100
n3 = _N.new('ShaderNodeMath'); n3.name = 'Math.001'; n3.location = (26, 24)
n3.operation = 'MULTIPLY'
n3.inputs[2].default_value = 0.0
n4 = _N.new('ShaderNodeMix'); n4.name = 'Mix'; n4.location = (-340, -180)
n4.data_type = 'RGBA'
n5 = _N.new('ShaderNodeMath'); n5.name = 'Math'; n5.location = (26, 184)
n5.operation = 'MULTIPLY'
n5.inputs[2].default_value = 0.0
n6 = _N.new('NodeGroupInput'); n6.name = 'Group Input'; n6.location = (-540, -100)
n7 = _N.new('ShaderNodeValue'); n7.name = 'Value'; n7.location = (-540, -360)
n7.outputs[0].default_value = -1.0
n8 = _N.new('ShaderNodeValue'); n8.name = 'Value.001'; n8.location = (-540, -260)
n8.outputs[0].default_value = 0.0
n9 = _N.new('NodeGroupOutput'); n9.name = 'Group Output'; n9.location = (679, 29)
_L.new(n6.outputs[0], n2.inputs[0])
_L.new(n0.outputs[0], n9.inputs[0])
_L.new(n2.outputs[0], n5.inputs[0])
_L.new(n2.outputs[1], n3.inputs[0])
_L.new(n2.outputs[2], n1.inputs[0])
_L.new(n5.outputs[0], n0.inputs[0])
_L.new(n3.outputs[0], n0.inputs[1])
_L.new(n1.outputs[0], n0.inputs[2])
_L.new(n8.outputs[0], n4.inputs[6])
_L.new(n4.outputs[2], n1.inputs[1])
_L.new(n4.outputs[2], n3.inputs[1])
_L.new(n4.outputs[2], n5.inputs[1])
_L.new(n6.outputs[1], n4.inputs[0])
_L.new(n7.outputs[0], n4.inputs[7])
n9.is_active_output = True
ng_ssgi = bpy.data.node_groups.new('_SSGI_', 'ShaderNodeTree')
_s = ng_ssgi.interface.new_socket(name='SSGI', in_out='OUTPUT', socket_type='NodeSocketShader')
_s = ng_ssgi.interface.new_socket(name='Color', in_out='INPUT', socket_type='NodeSocketColor')
_s.default_value = (0.699, 0.676, 0.8, 1.0)
_s = ng_ssgi.interface.new_socket(name='Roughness', in_out='INPUT', socket_type='NodeSocketFloat')
_s.subtype = 'FACTOR'
_s.default_value = 0.5
_s.min_value = 0.0
_s.max_value = 1.0
_s = ng_ssgi.interface.new_socket(name='Normal', in_out='INPUT', socket_type='NodeSocketVector')
_s.min_value = -1.0
_s.max_value = 1.0
_s.hide_value = True
_s = ng_ssgi.interface.new_socket(name='IsDiffuse', in_out='INPUT', socket_type='NodeSocketFloat')
_s.subtype = 'FACTOR'
_s.default_value = 1.0
_s.min_value = 0.0
_s.max_value = 1.0
_s = ng_ssgi.interface.new_socket(name='Version', in_out='INPUT', socket_type='NodeSocketFloat')
_s.subtype = 'FACTOR'
_s.default_value = 1.3
_s.min_value = 0.0
_s.max_value = 1000.0
_s = ng_ssgi.interface.new_socket(name='ColorMetallic_F', in_out='INPUT', socket_type='NodeSocketColor')
_s = ng_ssgi.interface.new_socket(name='IsMetallic_F', in_out='INPUT', socket_type='NodeSocketFloat')
_s.subtype = 'FACTOR'
_s.min_value = 0.0
_s.max_value = 1.0
_N = ng_ssgi.nodes; _L = ng_ssgi.links
n0 = _N.new('ShaderNodeBsdfAnisotropic'); n0.name = 'Glossy BSDF.001'; n0.location = (-100, -80)
n0.distribution = 'GGX'
n1 = _N.new('ShaderNodeAddShader'); n1.name = 'Add Shader'; n1.location = (140, 40)
n2 = _N.new('ShaderNodeBsdfAnisotropic'); n2.name = 'Glossy BSDF'; n2.location = (-100, 260)
n2.distribution = 'GGX'
n3 = _N.new('NodeReroute'); n3.name = 'Reroute'; n3.location = (-180, 0)
n3.width = 16
n3.socket_idname = 'NodeSocketVector'
n4 = _N.new('NodeGroupInput'); n4.name = 'Group Input'; n4.location = (-680, 300)
n5 = _N.new('NodeGroupInput'); n5.name = 'Group Input.002'; n5.location = (-1160, 60)
n6 = _N.new('NodeGroupInput'); n6.name = 'Group Input.001'; n6.location = (-680, -280)
n7 = _N.new('ShaderNodeGroup'); n7.name = '_SSGI_ScatterNormalsNode_'; n7.location = (-680, 80)
n7.node_tree = ng_ssgi_scatternormals
n7.inputs[2].default_value = 1.0
n8 = _N.new('ShaderNodeMix'); n8.name = 'Mix'; n8.location = (-680, -80)
n8.data_type = 'RGBA'
n9 = _N.new('ShaderNodeGroup'); n9.name = '_SubtractiveCol_Node_'; n9.location = (-400, -100)
n9.node_tree = ng_subtractivecol
n9.inputs[1].default_value = 1.0
n10 = _N.new('NodeGroupOutput'); n10.name = 'Group Output'; n10.location = (340, 40)
_L.new(n2.outputs[0], n1.inputs[0])
_L.new(n4.outputs[1], n2.inputs[1])
_L.new(n6.outputs[1], n0.inputs[1])
_L.new(n9.outputs[0], n0.inputs[0])
_L.new(n1.outputs[0], n10.inputs[0])
_L.new(n3.outputs[0], n2.inputs[4])
_L.new(n7.outputs[0], n3.inputs[0])
_L.new(n3.outputs[0], n0.inputs[4])
_L.new(n5.outputs[2], n7.inputs[0])
_L.new(n0.outputs[0], n1.inputs[1])
_L.new(n5.outputs[3], n7.inputs[1])
_L.new(n5.outputs[6], n8.inputs[0])
_L.new(n5.outputs[5], n8.inputs[7])
_L.new(n5.outputs[0], n8.inputs[6])
_L.new(n8.outputs[2], n9.inputs[0])
_L.new(n8.outputs[2], n2.inputs[0])
n10.is_active_output = True
ng_ssgi_principled = bpy.data.node_groups.new('_SSGI_Principled_', 'ShaderNodeTree')
_s = ng_ssgi_principled.interface.new_socket(name='BSDF', in_out='OUTPUT', socket_type='NodeSocketShader')
_s = ng_ssgi_principled.interface.new_socket(name='Base Color', in_out='INPUT', socket_type='NodeSocketColor')
_s.default_value = (0.8, 0.8, 0.8, 1.0)
_s = ng_ssgi_principled.interface.new_socket(name='Subsurface', in_out='INPUT', socket_type='NodeSocketFloat')
_s.subtype = 'FACTOR'
_s.min_value = 0.0
_s.max_value = 1.0
_s = ng_ssgi_principled.interface.new_socket(name='Subsurface Radius', in_out='INPUT', socket_type='NodeSocketVector')
_s.default_value = (1.0, 0.2, 0.1)
_s.min_value = 0.0
_s.max_value = 100.0
_s = ng_ssgi_principled.interface.new_socket(name='Subsurface Color', in_out='INPUT', socket_type='NodeSocketColor')
_s.default_value = (0.8, 0.8, 0.8, 1.0)
_s = ng_ssgi_principled.interface.new_socket(name='Metallic', in_out='INPUT', socket_type='NodeSocketFloat')
_s.subtype = 'FACTOR'
_s.min_value = 0.0
_s.max_value = 1.0
_s = ng_ssgi_principled.interface.new_socket(name='Specular', in_out='INPUT', socket_type='NodeSocketFloat')
_s.subtype = 'FACTOR'
_s.default_value = 0.5
_s.min_value = 0.0
_s.max_value = 1.0
_s = ng_ssgi_principled.interface.new_socket(name='Specular Tint', in_out='INPUT', socket_type='NodeSocketFloat')
_s.subtype = 'FACTOR'
_s.min_value = 0.0
_s.max_value = 1.0
_s = ng_ssgi_principled.interface.new_socket(name='Roughness', in_out='INPUT', socket_type='NodeSocketFloat')
_s.subtype = 'FACTOR'
_s.default_value = 0.5
_s.min_value = 0.0
_s.max_value = 1.0
_s = ng_ssgi_principled.interface.new_socket(name='Anisotropic', in_out='INPUT', socket_type='NodeSocketFloat')
_s.subtype = 'FACTOR'
_s.min_value = 0.0
_s.max_value = 1.0
_s = ng_ssgi_principled.interface.new_socket(name='Anisotropic Rotation', in_out='INPUT', socket_type='NodeSocketFloat')
_s.subtype = 'FACTOR'
_s.min_value = 0.0
_s.max_value = 1.0
_s = ng_ssgi_principled.interface.new_socket(name='Sheen', in_out='INPUT', socket_type='NodeSocketFloat')
_s.subtype = 'FACTOR'
_s.min_value = 0.0
_s.max_value = 1.0
_s = ng_ssgi_principled.interface.new_socket(name='Sheen Tint', in_out='INPUT', socket_type='NodeSocketFloat')
_s.subtype = 'FACTOR'
_s.default_value = 0.5
_s.min_value = 0.0
_s.max_value = 1.0
_s = ng_ssgi_principled.interface.new_socket(name='Clearcoat', in_out='INPUT', socket_type='NodeSocketFloat')
_s.subtype = 'FACTOR'
_s.min_value = 0.0
_s.max_value = 1.0
_s = ng_ssgi_principled.interface.new_socket(name='Clearcoat Roughness', in_out='INPUT', socket_type='NodeSocketFloat')
_s.subtype = 'FACTOR'
_s.default_value = 0.03
_s.min_value = 0.0
_s.max_value = 1.0
_s = ng_ssgi_principled.interface.new_socket(name='IOR', in_out='INPUT', socket_type='NodeSocketFloat')
_s.default_value = 1.45
_s.min_value = 0.0
_s.max_value = 1000.0
_s = ng_ssgi_principled.interface.new_socket(name='Transmission', in_out='INPUT', socket_type='NodeSocketFloat')
_s.subtype = 'FACTOR'
_s.min_value = 0.0
_s.max_value = 1.0
_s = ng_ssgi_principled.interface.new_socket(name='Transmission Roughness', in_out='INPUT', socket_type='NodeSocketFloat')
_s.subtype = 'FACTOR'
_s.min_value = 0.0
_s.max_value = 1.0
_s = ng_ssgi_principled.interface.new_socket(name='Emission', in_out='INPUT', socket_type='NodeSocketColor')
_s = ng_ssgi_principled.interface.new_socket(name='Emission Strength', in_out='INPUT', socket_type='NodeSocketFloat')
_s.subtype = 'FACTOR'
_s.default_value = 1.0
_s.min_value = 0.0
_s.max_value = 1.0
_s = ng_ssgi_principled.interface.new_socket(name='Alpha', in_out='INPUT', socket_type='NodeSocketFloat')
_s.subtype = 'FACTOR'
_s.default_value = 1.0
_s.min_value = 0.0
_s.max_value = 1.0
_s = ng_ssgi_principled.interface.new_socket(name='Normal', in_out='INPUT', socket_type='NodeSocketVector')
_s.min_value = -1.0
_s.max_value = 1.0
_s.hide_value = True
_s = ng_ssgi_principled.interface.new_socket(name='Clearcoat Normal', in_out='INPUT', socket_type='NodeSocketVector')
_s.min_value = -1.0
_s.max_value = 1.0
_s.hide_value = True
_s = ng_ssgi_principled.interface.new_socket(name='Tangent', in_out='INPUT', socket_type='NodeSocketVector')
_s.min_value = -1.0
_s.max_value = 1.0
_s.hide_value = True
_N = ng_ssgi_principled.nodes; _L = ng_ssgi_principled.links
n0 = _N.new('NodeFrame'); n0.name = 'Node'; n0.location = (-1353, 614)
n0.label = 'Replaces dielectric roughness'
n0.width = 816
n1 = _N.new('NodeGroupInput'); n1.name = 'Group Input.002'; n1.location = (1360, 240)
n2 = _N.new('ShaderNodeMix'); n2.name = 'Mix'; n2.location = (520, 2440)
n2.data_type = 'RGBA'
n2.inputs[6].default_value = (0.0, 0.0, 0.0, 1.0)
n2.inputs[7].default_value = (0.5, 0.0, 0.0349, 1.0)
n3 = _N.new('ShaderNodeMix'); n3.name = 'Mix.004'; n3.location = (1000, 2200)
n3.data_type = 'RGBA'
n3.blend_type = 'ADD'
n3.inputs[0].default_value = 1.0
n4 = _N.new('ShaderNodeMix'); n4.name = 'Mix.001'; n4.location = (520, 2240)
n4.data_type = 'RGBA'
n4.inputs[0].default_value = 0.0
n4.inputs[6].default_value = (0.0, 0.0, 0.0, 1.0)
n4.inputs[7].default_value = (0.0, 0.3888, 0.5, 1.0)
n5 = _N.new('ShaderNodeMix'); n5.name = 'Mix.006'; n5.location = (520, 2060)
n5.data_type = 'RGBA'
n5.inputs[0].default_value = 0.0
n5.inputs[6].default_value = (0.0, 0.0, 0.0, 1.0)
n5.inputs[7].default_value = (0.2005, 0.0, 0.5, 1.0)
n6 = _N.new('ShaderNodeMix'); n6.name = 'Mix.007'; n6.location = (520, 1860)
n6.data_type = 'RGBA'
n6.inputs[0].default_value = 0.0
n6.inputs[6].default_value = (0.0, 0.0, 0.0, 1.0)
n6.inputs[7].default_value = (0.0, 0.5, 0.06453, 1.0)
n7 = _N.new('ShaderNodeMix'); n7.name = 'Mix.002'; n7.location = (820, 2380)
n7.data_type = 'RGBA'
n7.blend_type = 'ADD'
n7.inputs[0].default_value = 1.0
n8 = _N.new('ShaderNodeMix'); n8.name = 'Mix.003'; n8.location = (800, 1980)
n8.data_type = 'RGBA'
n8.blend_type = 'ADD'
n8.inputs[0].default_value = 1.0
n9 = _N.new('ShaderNodeMix'); n9.name = 'Mix.005'; n9.location = (340, 2500)
n9.data_type = 'RGBA'
n9.blend_type = 'ADD'
n9.inputs[0].default_value = 1.0
n9.inputs[6].default_value = (0.0, 0.0, 0.0, 1.0)
n9.inputs[7].default_value = (0.0, 0.0, 0.0, 1.0)
n10 = _N.new('ShaderNodeMath'); n10.name = 'Math.001'; n10.location = (160, 2280)
n10.operation = 'SUBTRACT'
n10.use_clamp = True
n10.inputs[0].default_value = 0.0
n10.inputs[1].default_value = 0.0
n10.inputs[2].default_value = 0.0
n11 = _N.new('ShaderNodeBsdfPrincipled'); n11.name = 'Principled BSDF'; n11.location = (-260, -200)
n11.distribution = 'GGX'
n11.subsurface_method = 'BURLEY'
n11.inputs[8].default_value = 1.0
n11.inputs[21].default_value = 1.2
n11.inputs[26].default_value = (0.2, 0.2, 0.2, 1.0)
n12 = _N.new('NodeGroupInput'); n12.name = 'Group Input'; n12.location = (-440, -280)
n13 = _N.new('ShaderNodeValue'); n13.name = 'Ver'; n13.location = (-440, 1500)
n13.label = 'Material Version'
n13.outputs[0].default_value = 1.3
n14 = _N.new('NodeGroupInput'); n14.name = 'Group Input.004'; n14.location = (-1320, 520)
n15 = _N.new('ShaderNodeGroup'); n15.name = 'Group.004'; n15.location = (-820, 500)
n15.width = 252
n15.node_tree = ng_metallic_ssr_ssgi_switch
n16 = _N.new('ShaderNodeGroup'); n16.name = '_SSGI_DielectricNode_'; n16.location = (-40, 2100)
n16.node_tree = ng_ssgi_dielectric
n17 = _N.new('NodeGroupInput'); n17.name = 'Group Input.003'; n17.location = (-440, 1400)
n18 = _N.new('ShaderNodeEmission'); n18.name = 'Emission'; n18.location = (1220, 2160)
n19 = _N.new('ShaderNodeMath'); n19.name = 'Math'; n19.location = (400, 220)
n19.hide = True
n19.operation = 'SUBTRACT'
n19.use_clamp = True
n19.inputs[2].default_value = 0.0
n20 = _N.new('ShaderNodeGroup'); n20.name = '_Fresnel_SSGI_Node_'; n20.location = (20, 680)
n20.node_tree = ng_fresnel_ssgi
n20.inputs[2].default_value = 1.45
n20.inputs[3].default_value = 0.0
n21 = _N.new('ShaderNodeGroup'); n21.name = 'Group'; n21.location = (-260, 640)
n21.width = 225
n21.node_tree = ng_boost_gi_control
n22 = _N.new('ShaderNodeGroup'); n22.name = '_SSGI_Principled_BakeFix_'; n22.location = (1520, 320)
n22.width = 190
n22.node_tree = ng_ssgi_fix_baking
n22.inputs[1].default_value = 0.0
n23 = _N.new('ShaderNodeGroup'); n23.name = '_Glossy_Dielectrics_Node_'; n23.location = (200, 580)
n23.node_tree = ng_glossy_dielectrics
n23.inputs[0].default_value = 1.0
n23.inputs[1].default_value = 1.0
n24 = _N.new('ShaderNodeGroup'); n24.name = 'Group.003'; n24.location = (1240, 380)
n24.width = 262
n24.node_tree = ng_ssgi_mix_controls
n25 = _N.new('ShaderNodeGroup'); n25.name = 'Group.002'; n25.location = (940, 460)
n25.node_tree = ng_alpha
n26 = _N.new('NodeReroute'); n26.name = 'Reroute.001'; n26.location = (900, 340)
n26.width = 16
n26.socket_idname = 'NodeSocketFloatFactor'
n27 = _N.new('NodeReroute'); n27.name = 'Reroute'; n27.location = (900, 940)
n27.width = 16
n27.socket_idname = 'NodeSocketFloatFactor'
n28 = _N.new('ShaderNodeGroup'); n28.name = 'Group.006'; n28.location = (-1140, 500)
n28.width = 267
n28.node_tree = ng_diffuseroughness_container
n29 = _N.new('NodeGroupInput'); n29.name = 'Group Input.001'; n29.location = (-440, 520)
n30 = _N.new('NodeGroupInput'); n30.name = 'Group Input.005'; n30.location = (-680, -100)
n31 = _N.new('ShaderNodeGroup'); n31.name = '_SSGI_Node_'; n31.location = (620, 460)
n31.width = 217
n31.node_tree = ng_ssgi
n31.inputs[4].default_value = 1.4
n32 = _N.new('NodeGroupOutput'); n32.name = 'Group Output'; n32.location = (1851, 386)
n33 = _N.new('ShaderNodeMix'); n33.name = 'Mix.008'; n33.location = (-430, -320)
n33.data_type = 'RGBA'
n34 = _N.new('ShaderNodeMix'); n34.name = 'Mix.009'; n34.location = (-530, -320)
n34.data_type = 'RGBA'
n34.inputs[6].default_value = (0.8, 0.8, 0.8, 1.0)
n34.inputs[7].default_value = (1.0, 1.0, 1.0, 1.0)
n35 = _N.new('ShaderNodeMix'); n35.name = 'Mix.010'; n35.location = (-430, -320)
n35.data_type = 'RGBA'
n35.inputs[6].default_value = (1.0, 1.0, 1.0, 1.0)
_L.new(n12.outputs[2], n11.inputs[9])
_L.new(n12.outputs[4], n11.inputs[1])
_L.new(n12.outputs[5], n11.inputs[13])
_L.new(n12.outputs[7], n11.inputs[2])
_L.new(n12.outputs[8], n11.inputs[15])
_L.new(n12.outputs[9], n11.inputs[16])
_L.new(n12.outputs[10], n11.inputs[24])
_L.new(n12.outputs[12], n11.inputs[19])
_L.new(n12.outputs[13], n11.inputs[20])
_L.new(n12.outputs[14], n11.inputs[3])
_L.new(n12.outputs[15], n11.inputs[18])
_L.new(n12.outputs[17], n11.inputs[27])
_L.new(n12.outputs[19], n11.inputs[4])
_L.new(n12.outputs[20], n11.inputs[5])
_L.new(n12.outputs[21], n11.inputs[23])
_L.new(n12.outputs[22], n11.inputs[17])
_L.new(n28.outputs[0], n15.inputs[1])
_L.new(n11.outputs[0], n24.inputs[1])
_L.new(n29.outputs[0], n21.inputs[0])
_L.new(n24.outputs[0], n22.inputs[0])
_L.new(n1.outputs[0], n22.inputs[2])
_L.new(n1.outputs[1], n22.inputs[3])
_L.new(n1.outputs[2], n22.inputs[4])
_L.new(n1.outputs[3], n22.inputs[5])
_L.new(n1.outputs[4], n22.inputs[6])
_L.new(n1.outputs[5], n22.inputs[7])
_L.new(n1.outputs[6], n22.inputs[8])
_L.new(n1.outputs[7], n22.inputs[9])
_L.new(n1.outputs[8], n22.inputs[10])
_L.new(n1.outputs[9], n22.inputs[11])
_L.new(n1.outputs[10], n22.inputs[12])
_L.new(n1.outputs[11], n22.inputs[13])
_L.new(n1.outputs[12], n22.inputs[14])
_L.new(n1.outputs[13], n22.inputs[15])
_L.new(n1.outputs[14], n22.inputs[16])
_L.new(n1.outputs[15], n22.inputs[17])
_L.new(n1.outputs[16], n22.inputs[18])
_L.new(n1.outputs[17], n22.inputs[19])
_L.new(n1.outputs[19], n22.inputs[21])
_L.new(n1.outputs[20], n22.inputs[22])
_L.new(n1.outputs[21], n22.inputs[23])
_L.new(n1.outputs[22], n22.inputs[24])
_L.new(n17.outputs[20], n20.inputs[0])
_L.new(n21.outputs[0], n20.inputs[1])
_L.new(n29.outputs[7], n23.inputs[4])
_L.new(n15.outputs[0], n23.inputs[5])
_L.new(n20.outputs[0], n23.inputs[3])
_L.new(n29.outputs[0], n23.inputs[2])
_L.new(n29.outputs[4], n23.inputs[6])
_L.new(n31.outputs[0], n25.inputs[0])
_L.new(n25.outputs[0], n24.inputs[0])
_L.new(n17.outputs[19], n27.inputs[0])
_L.new(n27.outputs[0], n26.inputs[0])
_L.new(n23.outputs[2], n19.inputs[0])
_L.new(n19.outputs[0], n31.inputs[3])
_L.new(n12.outputs[18], n11.inputs[28])
_L.new(n1.outputs[18], n22.inputs[20])
_L.new(n26.outputs[0], n25.inputs[1])
_L.new(n17.outputs[7], n16.inputs[1])
_L.new(n17.outputs[4], n16.inputs[0])
_L.new(n2.outputs[2], n7.inputs[6])
_L.new(n7.outputs[2], n3.inputs[6])
_L.new(n3.outputs[2], n18.inputs[0])
_L.new(n5.outputs[2], n8.inputs[6])
_L.new(n6.outputs[2], n8.inputs[7])
_L.new(n4.outputs[2], n7.inputs[7])
_L.new(n8.outputs[2], n3.inputs[7])
_L.new(n14.outputs[4], n15.inputs[0])
_L.new(n14.outputs[7], n15.inputs[2])
_L.new(n29.outputs[4], n21.inputs[1])
_L.new(n17.outputs[4], n2.inputs[0])
_L.new(n22.outputs[0], n32.inputs[0])
_L.new(n30.outputs[20], n23.inputs[7])
_L.new(n30.outputs[20], n31.inputs[2])
_L.new(n30.outputs[4], n19.inputs[1])
_L.new(n23.outputs[0], n31.inputs[0])
_L.new(n23.outputs[1], n31.inputs[1])
_L.new(n30.outputs[4], n31.inputs[6])
_L.new(n30.outputs[0], n31.inputs[5])
_L.new(n12.outputs[0], n33.inputs[6])
_L.new(n12.outputs[3], n33.inputs[7])
_L.new(n12.outputs[1], n33.inputs[0])
_L.new(n12.outputs[1], n11.inputs[10])
_L.new(n33.outputs[2], n11.inputs[0])
_L.new(n12.outputs[4], n34.inputs[0])
_L.new(n34.outputs[2], n35.inputs[7])
_L.new(n12.outputs[6], n35.inputs[0])
_L.new(n35.outputs[2], n11.inputs[14])
n32.is_active_output = True
ng_ssgi_wctrl = bpy.data.node_groups.new('_SSGI_WCtrl_', 'ShaderNodeTree')
_s = ng_ssgi_wctrl.interface.new_socket(name='Shader', in_out='OUTPUT', socket_type='NodeSocketShader')
_s = ng_ssgi_wctrl.interface.new_socket(name='Shader', in_out='INPUT', socket_type='NodeSocketShader')
_s = ng_ssgi_wctrl.interface.new_socket(name='Camera Strength', in_out='INPUT', socket_type='NodeSocketFloat')
_s.subtype = 'FACTOR'
_s.default_value = 1.0
_s.min_value = 0.0
_s.max_value = 1.0
_s = ng_ssgi_wctrl.interface.new_socket(name='Diffuse Strength', in_out='INPUT', socket_type='NodeSocketFloat')
_s.subtype = 'FACTOR'
_s.default_value = 1.0
_s.min_value = 0.0
_s.max_value = 1.0
_s = ng_ssgi_wctrl.interface.new_socket(name='Glossy Strength', in_out='INPUT', socket_type='NodeSocketFloat')
_s.subtype = 'FACTOR'
_s.min_value = 0.0
_s.max_value = 1.0
_N = ng_ssgi_wctrl.nodes; _L = ng_ssgi_wctrl.links
n0 = _N.new('ShaderNodeMix'); n0.name = 'Mix'; n0.location = (-120, 260)
n0.data_type = 'RGBA'
n0.inputs[7].default_value = (0.0, 0.0, 0.0, 1.0)
n1 = _N.new('ShaderNodeMix'); n1.name = 'Mix.001'; n1.location = (-120, 100)
n1.data_type = 'RGBA'
n1.inputs[7].default_value = (0.0, 0.0, 0.0, 1.0)
n2 = _N.new('ShaderNodeMix'); n2.name = 'Mix.002'; n2.location = (-120, -80)
n2.data_type = 'RGBA'
n2.inputs[7].default_value = (0.0, 0.0, 0.0, 1.0)
n3 = _N.new('ShaderNodeMixShader'); n3.name = 'Mix Shader.002'; n3.location = (160, -180)
n4 = _N.new('ShaderNodeMixShader'); n4.name = 'Mix Shader.003'; n4.location = (340, -180)
n5 = _N.new('ShaderNodeMixShader'); n5.name = 'Mix Shader.004'; n5.location = (520, -160)
n6 = _N.new('ShaderNodeLightPath'); n6.name = 'Light Path'; n6.location = (-680, -120)
n7 = _N.new('NodeGroupInput'); n7.name = 'Group Input'; n7.location = (-680, 40)
n8 = _N.new('NodeGroupOutput'); n8.name = 'Group Output'; n8.location = (720, 40)
_L.new(n7.outputs[1], n0.inputs[0])
_L.new(n3.outputs[0], n4.inputs[1])
_L.new(n0.outputs[2], n3.inputs[0])
_L.new(n7.outputs[0], n3.inputs[1])
_L.new(n6.outputs[0], n0.inputs[6])
_L.new(n7.outputs[2], n1.inputs[0])
_L.new(n6.outputs[2], n1.inputs[6])
_L.new(n6.outputs[3], n2.inputs[6])
_L.new(n7.outputs[3], n2.inputs[0])
_L.new(n4.outputs[0], n5.inputs[1])
_L.new(n5.outputs[0], n8.inputs[0])
_L.new(n1.outputs[2], n4.inputs[0])
_L.new(n2.outputs[2], n5.inputs[0])
n8.is_active_output = True
ng_ssgi_worldcontroller = bpy.data.node_groups.new('_SSGI_WorldController_', 'ShaderNodeTree')
_s = ng_ssgi_worldcontroller.interface.new_socket(name='Output', in_out='OUTPUT', socket_type='NodeSocketShader')
_s = ng_ssgi_worldcontroller.interface.new_socket(name='Surface', in_out='INPUT', socket_type='NodeSocketShader')
_N = ng_ssgi_worldcontroller.nodes; _L = ng_ssgi_worldcontroller.links
n0 = _N.new('NodeGroupInput'); n0.name = 'Group Input'; n0.location = (-280, 120)
n1 = _N.new('ShaderNodeGroup'); n1.name = '_SSGI_WCtrlNode_'; n1.location = (0, 180)
n1.node_tree = ng_ssgi_wctrl
n1.inputs[1].default_value = 0.0
n1.inputs[2].default_value = 1.0
n1.inputs[3].default_value = 0.0
n2 = _N.new('NodeGroupOutput'); n2.name = 'Group Output'; n2.location = (340, 120)
_L.new(n1.outputs[0], n2.inputs[0])
_L.new(n0.outputs[0], n1.inputs[0])
n2.is_active_output = True

# ---- material node trees
mat_glass.use_nodes = True; mat_glass.node_tree.nodes.clear()
_N = mat_glass.node_tree.nodes; _L = mat_glass.node_tree.links
n0 = _N.new('ShaderNodeOutputMaterial'); n0.name = 'Material Output'; n0.location = (300, 300)
n1 = _N.new('ShaderNodeGroup'); n1.name = 'Group'; n1.location = (10, 300)
n1.width = 240
n1.node_tree = ng_ssgi_principled
n1.inputs[1].default_value = 0.3543
n1.inputs[2].default_value = (1.0, 0.2, 0.1)
n1.inputs[3].default_value = (1.0, 0.7157, 0.02416, 1.0)
n1.inputs[4].default_value = 1.0
n1.inputs[5].default_value = 1.0
n1.inputs[6].default_value = 0.0
n1.inputs[7].default_value = 1.0
n1.inputs[8].default_value = 0.0
n1.inputs[9].default_value = 0.0
n1.inputs[10].default_value = 1.0
n1.inputs[11].default_value = 0.0
n1.inputs[12].default_value = 1.0
n1.inputs[13].default_value = 0.0
n1.inputs[14].default_value = 1.5
n1.inputs[15].default_value = 0.0
n1.inputs[16].default_value = 0.0
n1.inputs[17].default_value = (0.0, 0.0, 0.0, 0.0)
n1.inputs[18].default_value = 1.0
n1.inputs[19].default_value = 0.5354
n1.inputs[20].default_value = (0.0, 0.0, 0.0)
n1.inputs[21].default_value = (0.0, 0.0, 0.0)
n1.inputs[22].default_value = (0.0, 0.0, 0.0)
n2 = _N.new('ShaderNodeTexImage'); n2.name = 'Image Texture'; n2.location = (-280, 280)
n2.image = img_glass
_L.new(n1.outputs[0], n0.inputs[0])
_L.new(n2.outputs[0], n1.inputs[0])
n0.is_active_output = True
mat_material.use_nodes = True; mat_material.node_tree.nodes.clear()
_N = mat_material.node_tree.nodes; _L = mat_material.node_tree.links
n0 = _N.new('ShaderNodeOutputMaterial'); n0.name = 'Material Output'; n0.location = (300, 300)
n1 = _N.new('ShaderNodeGroup'); n1.name = 'Group'; n1.location = (10, 300)
n1.width = 240
n1.node_tree = ng_ssgi_principled
n1.inputs[1].default_value = 0.0
n1.inputs[2].default_value = (1.0, 0.2, 0.1)
n1.inputs[3].default_value = (0.8, 0.8, 0.8, 1.0)
n1.inputs[4].default_value = 0.0
n1.inputs[5].default_value = 0.0
n1.inputs[6].default_value = 0.0
n1.inputs[7].default_value = 0.0
n1.inputs[8].default_value = 0.0
n1.inputs[9].default_value = 0.0
n1.inputs[10].default_value = 0.0
n1.inputs[11].default_value = 0.0
n1.inputs[12].default_value = 0.0
n1.inputs[13].default_value = 0.0
n1.inputs[14].default_value = 0.0
n1.inputs[15].default_value = 0.0
n1.inputs[16].default_value = 0.0
n1.inputs[17].default_value = (1.0, 0.521, 0.06301, 1.0)
n1.inputs[18].default_value = 15.0
n1.inputs[19].default_value = 1.0
n1.inputs[20].default_value = (0.0, 0.0, 0.0)
n1.inputs[21].default_value = (0.0, 0.0, 0.0)
n1.inputs[22].default_value = (0.0, 0.0, 0.0)
n2 = _N.new('ShaderNodeTexImage'); n2.name = 'Image Texture'; n2.location = (-280, 280)
n2.image = img_blood
_L.new(n1.outputs[0], n0.inputs[0])
_L.new(n2.outputs[0], n1.inputs[0])
n0.is_active_output = True

# ---- world
world_world = bpy.data.worlds.new('World'); scene.world = world_world
world_world.use_nodes = True; world_world.node_tree.nodes.clear()
_N = world_world.node_tree.nodes; _L = world_world.node_tree.links
n0 = _N.new('ShaderNodeOutputWorld'); n0.name = 'World Output'; n0.location = (300, 300)
n1 = _N.new('ShaderNodeBackground'); n1.name = 'Background'; n1.location = (10, 300)
n1.inputs[0].default_value = (0.05088, 0.05088, 0.05088, 1.0)
n2 = _N.new('ShaderNodeGroup'); n2.name = 'Group'; n2.location = (225, 300)
n2.width = 60
n2.node_tree = ng_ssgi_worldcontroller
_L.new(n1.outputs[0], n2.inputs[0])
_L.new(n2.outputs[0], n0.inputs[0])
n0.is_active_output = True
world_world.color = (0.05088, 0.05088, 0.05088)
world_world.use_sun_shadow = False
world_world.sun_shadow_jitter_overblur = 0.0

# ---- cameras
cam_camera = bpy.data.cameras.new('Camera')
cam_camera.clip_end = 100.0
cam_camera.ortho_scale = 7.314

# ---- lights
light_light = bpy.data.lights.new('Light', 'POINT')
light_light.transmission_factor = 0.0
light_light.energy = 1000.0
light_light.shadow_soft_size = 0.1
light_light.shadow_maximum_resolution = 0.006
light_light.use_absolute_resolution = True

# ---- meshes
me_circle = bpy.data.meshes.new('Circle')
me_circle.from_pydata([(8.923e-09, 0.4867, -0.00133), (-0.2434, 0.4215, -0.00133), (-0.4215, 0.2434, -0.00133), (-0.4867, -2.637e-08, -0.00133), (-0.4215, -0.2434, -0.00133), (-0.2434, -0.4215, -0.00133), (5.147e-08, -0.4867, -0.00133), (0.2434, -0.4215, -0.00133), (0.4215, -0.2434, -0.00133), (0.4867, 7.05e-10, -0.00133), (0.4215, 0.2434, -0.00133), (0.2434, 0.4215, -0.00133), (2.546e-08, 0.2158, 0.05401), (-0.1079, 0.1869, 0.05401), (-0.1869, 0.1079, 0.05401), (-0.2158, -1.485e-08, 0.05401), (-0.1869, -0.1079, 0.05401), (-0.1079, -0.1869, 0.05401), (4.755e-08, -0.2158, 0.05401), (0.1079, -0.1869, 0.05401), (0.1869, -0.1079, 0.05401), (0.2158, -3.184e-09, 0.05401), (0.1869, 0.1079, 0.05401), (0.1079, 0.1869, 0.05401), (-0.2434, 0.4215, 0.04015), (8.923e-09, 0.4867, 0.04015), (-0.4215, 0.2434, 0.04015), (-0.4867, -2.637e-08, 0.04015), (-0.4215, -0.2434, 0.04015), (-0.2434, -0.4215, 0.04015), (5.147e-08, -0.4867, 0.04015), (0.2434, -0.4215, 0.04015), (0.4215, -0.2434, 0.04015), (0.4867, 7.05e-10, 0.04015), (0.4215, 0.2434, 0.04015), (0.2434, 0.4215, 0.04015), (2.546e-08, 0.2158, 0.7827), (-0.1079, 0.1869, 0.7827), (-0.1869, 0.1079, 0.7827), (-0.2158, -1.485e-08, 0.7827), (-0.1869, -0.1079, 0.7827), (-0.1079, -0.1869, 0.7827), (4.755e-08, -0.2158, 0.7827), (0.1079, -0.1869, 0.7827), (0.1869, -0.1079, 0.7827), (0.2158, -3.184e-09, 0.7827), (0.1869, 0.1079, 0.7827), (0.1079, 0.1869, 0.7827), (3.865e-08, 0.304, 0.911), (-0.152, 0.2632, 0.911), (-0.2632, 0.152, 0.911), (-0.304, -1.381e-08, 0.911), (-0.2632, -0.152, 0.911), (-0.152, -0.2632, 0.911), (6.975e-08, -0.304, 0.911), (0.152, -0.2632, 0.911), (0.2632, -0.152, 0.911), (0.304, 2.615e-09, 0.911), (0.2632, 0.152, 0.911), (0.152, 0.2632, 0.911), (9.095e-09, 0.5034, 1.215), (-0.2517, 0.4359, 1.215), (-0.4359, 0.2517, 1.215), (-0.5034, -9.837e-09, 1.215), (-0.4359, -0.2517, 1.215), (-0.2517, -0.4359, 1.215), (6.06e-08, -0.5034, 1.215), (0.2517, -0.4359, 1.215), (0.4359, -0.2517, 1.215), (0.5034, 1.736e-08, 1.215), (0.4359, 0.2517, 1.215), (0.2517, 0.4359, 1.215), (-3.286e-08, 0.6387, 1.762), (-0.3194, 0.5532, 1.762), (-0.5532, 0.3194, 1.762), (-0.6387, -5.135e-09, 1.762), (-0.5532, -0.3194, 1.762), (-0.3194, -0.5532, 1.762), (3.249e-08, -0.6387, 1.762), (0.3194, -0.5532, 1.762), (0.5532, -0.3194, 1.762), (0.6387, 2.938e-08, 1.762), (0.5532, 0.3194, 1.762), (0.3194, 0.5532, 1.762), (-8.364e-08, 0.6152, 2.225), (-0.3076, 0.5328, 2.225), (-0.5328, 0.3076, 2.225), (-0.6152, 7.673e-10, 2.225), (-0.5328, -0.3076, 2.225), (-0.3076, -0.5328, 2.225), (-2.364e-08, -0.6152, 2.225), (0.3076, -0.5328, 2.225), (0.5328, -0.3076, 2.225), (0.6152, 2.828e-08, 2.225), (0.5328, 0.3076, 2.225), (0.3076, 0.5328, 2.225), (-0.3294, 0.5706, 2.225), (-8.904e-08, 0.6588, 2.225), (-0.5706, 0.3294, 2.225), (-0.6588, -5.297e-09, 2.225), (-0.5706, -0.3294, 2.225), (-0.3294, -0.5706, 2.225), (-2.162e-08, -0.6588, 2.225), (0.3294, -0.5706, 2.225), (0.5706, -0.3294, 2.225), (0.6588, 3.031e-08, 2.225), (0.5706, 0.3294, 2.225), (0.3294, 0.5706, 2.225), (-0.298, 0.5162, 1.758), (-1.081e-07, 0.596, 1.758), (-0.5162, 0.298, 1.758), (-0.596, 5.889e-10, 1.758), (-0.5162, -0.298, 1.758), (-0.298, -0.5162, 1.758), (-4.999e-08, -0.596, 1.758), (0.298, -0.5162, 1.758), (0.5162, -0.298, 1.758), (0.596, 2.725e-08, 1.758), (0.5162, 0.298, 1.758), (0.298, 0.5162, 1.758), (-0.2301, 0.3985, 1.215), (-1.095e-07, 0.4602, 1.215), (-0.3985, 0.2301, 1.215), (-0.4602, -6.774e-10, 1.215), (-0.3985, -0.2301, 1.215), (-0.2301, -0.3985, 1.215), (-6.464e-08, -0.4602, 1.215), (0.2301, -0.3985, 1.215), (0.3985, -0.2301, 1.215), (0.4602, 1.991e-08, 1.215), (0.3985, 0.2301, 1.215), (0.2301, 0.3985, 1.215), (-0.1332, 0.2306, 0.911), (-1.396e-07, 0.2663, 0.911), (-0.2306, 0.1332, 0.911), (-0.2663, -3.531e-09, 0.911), (-0.2306, -0.1332, 0.911), (-0.1332, -0.2306, 0.911), (-1.136e-07, -0.2663, 0.911), (0.1332, -0.2306, 0.911), (0.2306, -0.1332, 0.911), (0.2663, 8.382e-09, 0.911), (0.2306, 0.1332, 0.911), (0.1332, 0.2306, 0.911), (-0.07754, 0.1343, 0.7856), (-1.394e-07, 0.1551, 0.7856), (-0.1343, 0.07754, 0.7856), (-0.1551, -7.243e-09, 0.7856), (-0.1343, -0.07754, 0.7856), (-0.07754, -0.1343, 0.7856), (-1.242e-07, -0.1551, 0.7856), (0.07754, -0.1343, 0.7856), (0.1343, -0.07754, 0.7856), (0.1551, -3.065e-10, 0.7856), (0.1343, 0.07754, 0.7856), (0.07754, 0.1343, 0.7856)], [], [(0, 11, 10, 9, 8, 7, 6, 5, 4, 3, 2, 1), (17, 18, 42, 41), (3, 4, 28, 27), (10, 11, 35, 34), (0, 1, 24, 25), (7, 8, 32, 31), (4, 5, 29, 28), (11, 0, 25, 35), (1, 2, 26, 24), (8, 9, 33, 32), (5, 6, 30, 29), (2, 3, 27, 26), (9, 10, 34, 33), (6, 7, 31, 30), (13, 12, 25, 24), (14, 13, 24, 26), (15, 14, 26, 27), (16, 15, 27, 28), (17, 16, 28, 29), (18, 17, 29, 30), (19, 18, 30, 31), (20, 19, 31, 32), (21, 20, 32, 33), (22, 21, 33, 34), (23, 22, 34, 35), (12, 23, 35, 25), (41, 42, 54, 53), (14, 15, 39, 38), (21, 22, 46, 45), (18, 19, 43, 42), (15, 16, 40, 39), (22, 23, 47, 46), (12, 13, 37, 36), (19, 20, 44, 43), (16, 17, 41, 40), (23, 12, 36, 47), (13, 14, 38, 37), (20, 21, 45, 44), (56, 57, 69, 68), (38, 39, 51, 50), (45, 46, 58, 57), (42, 43, 55, 54), (39, 40, 52, 51), (46, 47, 59, 58), (36, 37, 49, 48), (43, 44, 56, 55), (40, 41, 53, 52), (47, 36, 48, 59), (37, 38, 50, 49), (44, 45, 57, 56), (61, 62, 74, 73), (53, 54, 66, 65), (50, 51, 63, 62), (57, 58, 70, 69), (54, 55, 67, 66), (51, 52, 64, 63), (58, 59, 71, 70), (48, 49, 61, 60), (55, 56, 68, 67), (52, 53, 65, 64), (59, 48, 60, 71), (49, 50, 62, 61), (83, 72, 97, 107), (68, 69, 81, 80), (65, 66, 78, 77), (62, 63, 75, 74), (69, 70, 82, 81), (66, 67, 79, 78), (63, 64, 76, 75), (70, 71, 83, 82), (60, 61, 73, 72), (67, 68, 80, 79), (64, 65, 77, 76), (71, 60, 72, 83), (94, 95, 119, 118), (73, 74, 98, 96), (80, 81, 105, 104), (77, 78, 102, 101), (74, 75, 99, 98), (81, 82, 106, 105), (78, 79, 103, 102), (75, 76, 100, 99), (82, 83, 107, 106), (72, 73, 96, 97), (79, 80, 104, 103), (76, 77, 101, 100), (85, 84, 97, 96), (86, 85, 96, 98), (87, 86, 98, 99), (88, 87, 99, 100), (89, 88, 100, 101), (90, 89, 101, 102), (91, 90, 102, 103), (92, 91, 103, 104), (93, 92, 104, 105), (94, 93, 105, 106), (95, 94, 106, 107), (84, 95, 107, 97), (111, 112, 124, 123), (84, 85, 108, 109), (91, 92, 116, 115), (88, 89, 113, 112), (95, 84, 109, 119), (85, 86, 110, 108), (92, 93, 117, 116), (89, 90, 114, 113), (86, 87, 111, 110), (93, 94, 118, 117), (90, 91, 115, 114), (87, 88, 112, 111), (123, 124, 136, 135), (118, 119, 131, 130), (109, 108, 120, 121), (115, 116, 128, 127), (112, 113, 125, 124), (119, 109, 121, 131), (108, 110, 122, 120), (116, 117, 129, 128), (113, 114, 126, 125), (110, 111, 123, 122), (117, 118, 130, 129), (114, 115, 127, 126), (138, 139, 151, 150), (130, 131, 143, 142), (121, 120, 132, 133), (127, 128, 140, 139), (124, 125, 137, 136), (131, 121, 133, 143), (120, 122, 134, 132), (128, 129, 141, 140), (125, 126, 138, 137), (122, 123, 135, 134), (129, 130, 142, 141), (126, 127, 139, 138), (145, 144, 146, 147, 148, 149, 150, 151, 152, 153, 154, 155), (135, 136, 148, 147), (142, 143, 155, 154), (133, 132, 144, 145), (139, 140, 152, 151), (136, 137, 149, 148), (143, 133, 145, 155), (132, 134, 146, 144), (140, 141, 153, 152), (137, 138, 150, 149), (134, 135, 147, 146), (141, 142, 154, 153)])
_uv = me_circle.uv_layers.new(name='UVMap')
_uv.uv.foreach_set('vector', [0.5, 1.0, 0.75, 0.933, 0.933, 0.75, 1.0, 0.5, 0.933, 0.25, 0.75, 0.06699, 0.5, 0.0, 0.25, 0.06699, 0.06699, 0.25, 0.0, 0.5, 0.06699, 0.75, 0.25, 0.933, 0.3021, 0.1573, 0.5, 0.1042, 0.5, 0.1042, 0.3021, 0.1573, 0.0, 0.5, 0.06699, 0.25, 0.06699, 0.25, 0.0, 0.5, 0.933, 0.75, 0.75, 0.933, 0.75, 0.933, 0.933, 0.75, 0.5, 1.0, 0.25, 0.933, 0.25, 0.933, 0.5, 1.0, 0.75, 0.06699, 0.933, 0.25, 0.933, 0.25, 0.75, 0.06699, 0.06699, 0.25, 0.25, 0.06699, 0.25, 0.06699, 0.06699, 0.25, 0.75, 0.933, 0.5, 1.0, 0.5, 1.0, 0.75, 0.933, 0.25, 0.933, 0.06699, 0.75, 0.06699, 0.75, 0.25, 0.933, 0.933, 0.25, 1.0, 0.5, 1.0, 0.5, 0.933, 0.25, 0.25, 0.06699, 0.5, 0.0, 0.5, 0.0, 0.25, 0.06699, 0.06699, 0.75, 0.0, 0.5, 0.0, 0.5, 0.06699, 0.75, 1.0, 0.5, 0.933, 0.75, 0.933, 0.75, 1.0, 0.5, 0.5, 0.0, 0.75, 0.06699, 0.75, 0.06699, 0.5, 0.0, 0.3021, 0.8427, 0.5, 0.8958, 0.5, 1.0, 0.25, 0.933, 0.1573, 0.6979, 0.3021, 0.8427, 0.25, 0.933, 0.06699, 0.75, 0.1042, 0.5, 0.1573, 0.6979, 0.06699, 0.75, 0.0, 0.5, 0.1573, 0.3021, 0.1042, 0.5, 0.0, 0.5, 0.06699, 0.25, 0.3021, 0.1573, 0.1573, 0.3021, 0.06699, 0.25, 0.25, 0.06699, 0.5, 0.1042, 0.3021, 0.1573, 0.25, 0.06699, 0.5, 0.0, 0.6979, 0.1573, 0.5, 0.1042, 0.5, 0.0, 0.75, 0.06699, 0.8427, 0.3021, 0.6979, 0.1573, 0.75, 0.06699, 0.933, 0.25, 0.8958, 0.5, 0.8427, 0.3021, 0.933, 0.25, 1.0, 0.5, 0.8427, 0.6979, 0.8958, 0.5, 1.0, 0.5, 0.933, 0.75, 0.6979, 0.8427, 0.8427, 0.6979, 0.933, 0.75, 0.75, 0.933, 0.5, 0.8958, 0.6979, 0.8427, 0.75, 0.933, 0.5, 1.0, 0.3021, 0.1573, 0.5, 0.1042, 0.5, 0.1042, 0.3021, 0.1573, 0.1573, 0.6979, 0.1042, 0.5, 0.1042, 0.5, 0.1573, 0.6979, 0.8958, 0.5, 0.8427, 0.6979, 0.8427, 0.6979, 0.8958, 0.5, 0.5, 0.1042, 0.6979, 0.1573, 0.6979, 0.1573, 0.5, 0.1042, 0.1042, 0.5, 0.1573, 0.3021, 0.1573, 0.3021, 0.1042, 0.5, 0.8427, 0.6979, 0.6979, 0.8427, 0.6979, 0.8427, 0.8427, 0.6979, 0.5, 0.8958, 0.3021, 0.8427, 0.3021, 0.8427, 0.5, 0.8958, 0.6979, 0.1573, 0.8427, 0.3021, 0.8427, 0.3021, 0.6979, 0.1573, 0.1573, 0.3021, 0.3021, 0.1573, 0.3021, 0.1573, 0.1573, 0.3021, 0.6979, 0.8427, 0.5, 0.8958, 0.5, 0.8958, 0.6979, 0.8427, 0.3021, 0.8427, 0.1573, 0.6979, 0.1573, 0.6979, 0.3021, 0.8427, 0.8427, 0.3021, 0.8958, 0.5, 0.8958, 0.5, 0.8427, 0.3021, 0.8427, 0.3021, 0.8958, 0.5, 0.8958, 0.5, 0.8427, 0.3021, 0.1573, 0.6979, 0.1042, 0.5, 0.1042, 0.5, 0.1573, 0.6979, 0.8958, 0.5, 0.8427, 0.6979, 0.8427, 0.6979, 0.8958, 0.5, 0.5, 0.1042, 0.6979, 0.1573, 0.6979, 0.1573, 0.5, 0.1042, 0.1042, 0.5, 0.1573, 0.3021, 0.1573, 0.3021, 0.1042, 0.5, 0.8427, 0.6979, 0.6979, 0.8427, 0.6979, 0.8427, 0.8427, 0.6979, 0.5, 0.8958, 0.3021, 0.8427, 0.3021, 0.8427, 0.5, 0.8958, 0.6979, 0.1573, 0.8427, 0.3021, 0.8427, 0.3021, 0.6979, 0.1573, 0.1573, 0.3021, 0.3021, 0.1573, 0.3021, 0.1573, 0.1573, 0.3021, 0.6979, 0.8427, 0.5, 0.8958, 0.5, 0.8958, 0.6979, 0.8427, 0.3021, 0.8427, 0.1573, 0.6979, 0.1573, 0.6979, 0.3021, 0.8427, 0.8427, 0.3021, 0.8958, 0.5, 0.8958, 0.5, 0.8427, 0.3021, 0.3021, 0.8427, 0.1573, 0.6979, 0.1573, 0.6979, 0.3021, 0.8427, 0.3021, 0.1573, 0.5, 0.1042, 0.5, 0.1042, 0.3021, 0.1573, 0.1573, 0.6979, 0.1042, 0.5, 0.1042, 0.5, 0.1573, 0.6979, 0.8958, 0.5, 0.8427, 0.6979, 0.8427, 0.6979, 0.8958, 0.5, 0.5, 0.1042, 0.6979, 0.1573, 0.6979, 0.1573, 0.5, 0.1042, 0.1042, 0.5, 0.1573, 0.3021, 0.1573, 0.3021, 0.1042, 0.5, 0.8427, 0.6979, 0.6979, 0.8427, 0.6979, 0.8427, 0.8427, 0.6979, 0.5, 0.8958, 0.3021, 0.8427, 0.3021, 0.8427, 0.5, 0.8958, 0.6979, 0.1573, 0.8427, 0.3021, 0.8427, 0.3021, 0.6979, 0.1573, 0.1573, 0.3021, 0.3021, 0.1573, 0.3021, 0.1573, 0.1573, 0.3021, 0.6979, 0.8427, 0.5, 0.8958, 0.5, 0.8958, 0.6979, 0.8427, 0.3021, 0.8427, 0.1573, 0.6979, 0.1573, 0.6979, 0.3021, 0.8427, 0.6979, 0.8427, 0.5, 0.8958, 0.5, 0.8958, 0.6979, 0.8427, 0.8427, 0.3021, 0.8958, 0.5, 0.8958, 0.5, 0.8427, 0.3021, 0.3021, 0.1573, 0.5, 0.1042, 0.5, 0.1042, 0.3021, 0.1573, 0.1573, 0.6979, 0.1042, 0.5, 0.1042, 0.5, 0.1573, 0.6979, 0.8958, 0.5, 0.8427, 0.6979, 0.8427, 0.6979, 0.8958, 0.5, 0.5, 0.1042, 0.6979, 0.1573, 0.6979, 0.1573, 0.5, 0.1042, 0.1042, 0.5, 0.1573, 0.3021, 0.1573, 0.3021, 0.1042, 0.5, 0.8427, 0.6979, 0.6979, 0.8427, 0.6979, 0.8427, 0.8427, 0.6979, 0.5, 0.8958, 0.3021, 0.8427, 0.3021, 0.8427, 0.5, 0.8958, 0.6979, 0.1573, 0.8427, 0.3021, 0.8427, 0.3021, 0.6979, 0.1573, 0.1573, 0.3021, 0.3021, 0.1573, 0.3021, 0.1573, 0.1573, 0.3021, 0.6979, 0.8427, 0.5, 0.8958, 0.5, 0.8958, 0.6979, 0.8427, 0.82, 0.6848, 0.6848, 0.82, 0.6848, 0.82, 0.82, 0.6848, 0.3021, 0.8427, 0.1573, 0.6979, 0.1573, 0.6979, 0.3021, 0.8427, 0.8427, 0.3021, 0.8958, 0.5, 0.8958, 0.5, 0.8427, 0.3021, 0.3021, 0.1573, 0.5, 0.1042, 0.5, 0.1042, 0.3021, 0.1573, 0.1573, 0.6979, 0.1042, 0.5, 0.1042, 0.5, 0.1573, 0.6979, 0.8958, 0.5, 0.8427, 0.6979, 0.8427, 0.6979, 0.8958, 0.5, 0.5, 0.1042, 0.6979, 0.1573, 0.6979, 0.1573, 0.5, 0.1042, 0.1042, 0.5, 0.1573, 0.3021, 0.1573, 0.3021, 0.1042, 0.5, 0.8427, 0.6979, 0.6979, 0.8427, 0.6979, 0.8427, 0.8427, 0.6979, 0.5, 0.8958, 0.3021, 0.8427, 0.3021, 0.8427, 0.5, 0.8958, 0.6979, 0.1573, 0.8427, 0.3021, 0.8427, 0.3021, 0.6979, 0.1573, 0.1573, 0.3021, 0.3021, 0.1573, 0.3021, 0.1573, 0.1573, 0.3021, 0.3152, 0.82, 0.5, 0.8695, 0.5, 0.8958, 0.3021, 0.8427, 0.18, 0.6848, 0.3152, 0.82, 0.3021, 0.8427, 0.1573, 0.6979, 0.1305, 0.5, 0.18, 0.6848, 0.1573, 0.6979, 0.1042, 0.5, 0.18, 0.3152, 0.1305, 0.5, 0.1042, 0.5, 0.1573, 0.3021, 0.3152, 0.18, 0.18, 0.3152, 0.1573, 0.3021, 0.3021, 0.1573, 0.5, 0.1305, 0.3152, 0.18, 0.3021, 0.1573, 0.5, 0.1042, 0.6848, 0.18, 0.5, 0.1305, 0.5, 0.1042, 0.6979, 0.1573, 0.82, 0.3152, 0.6848, 0.18, 0.6979, 0.1573, 0.8427, 0.3021, 0.8695, 0.5, 0.82, 0.3152, 0.8427, 0.3021, 0.8958, 0.5, 0.82, 0.6848, 0.8695, 0.5, 0.8958, 0.5, 0.8427, 0.6979, 0.6848, 0.82, 0.82, 0.6848, 0.8427, 0.6979, 0.6979, 0.8427, 0.5, 0.8695, 0.6848, 0.82, 0.6979, 0.8427, 0.5, 0.8958, 0.1305, 0.5, 0.18, 0.3152, 0.18, 0.3152, 0.1305, 0.5, 0.5, 0.8695, 0.3152, 0.82, 0.3152, 0.82, 0.5, 0.8695, 0.6848, 0.18, 0.82, 0.3152, 0.82, 0.3152, 0.6848, 0.18, 0.18, 0.3152, 0.3152, 0.18, 0.3152, 0.18, 0.18, 0.3152, 0.6848, 0.82, 0.5, 0.8695, 0.5, 0.8695, 0.6848, 0.82, 0.3152, 0.82, 0.18, 0.6848, 0.18, 0.6848, 0.3152, 0.82, 0.82, 0.3152, 0.8695, 0.5, 0.8695, 0.5, 0.82, 0.3152, 0.3152, 0.18, 0.5, 0.1305, 0.5, 0.1305, 0.3152, 0.18, 0.18, 0.6848, 0.1305, 0.5, 0.1305, 0.5, 0.18, 0.6848, 0.8695, 0.5, 0.82, 0.6848, 0.82, 0.6848, 0.8695, 0.5, 0.5, 0.1305, 0.6848, 0.18, 0.6848, 0.18, 0.5, 0.1305, 0.1305, 0.5, 0.18, 0.3152, 0.18, 0.3152, 0.1305, 0.5, 0.1305, 0.5, 0.18, 0.3152, 0.18, 0.3152, 0.1305, 0.5, 0.82, 0.6848, 0.6848, 0.82, 0.6848, 0.82, 0.82, 0.6848, 0.5, 0.8695, 0.3152, 0.82, 0.3152, 0.82, 0.5, 0.8695, 0.6848, 0.18, 0.82, 0.3152, 0.82, 0.3152, 0.6848, 0.18, 0.18, 0.3152, 0.3152, 0.18, 0.3152, 0.18, 0.18, 0.3152, 0.6848, 0.82, 0.5, 0.8695, 0.5, 0.8695, 0.6848, 0.82, 0.3152, 0.82, 0.18, 0.6848, 0.18, 0.6848, 0.3152, 0.82, 0.82, 0.3152, 0.8695, 0.5, 0.8695, 0.5, 0.82, 0.3152, 0.3152, 0.18, 0.5, 0.1305, 0.5, 0.1305, 0.3152, 0.18, 0.18, 0.6848, 0.1305, 0.5, 0.1305, 0.5, 0.18, 0.6848, 0.8695, 0.5, 0.82, 0.6848, 0.82, 0.6848, 0.8695, 0.5, 0.5, 0.1305, 0.6848, 0.18, 0.6848, 0.18, 0.5, 0.1305, 0.5, 0.1305, 0.6848, 0.18, 0.6848, 0.18, 0.5, 0.1305, 0.82, 0.6848, 0.6848, 0.82, 0.6848, 0.82, 0.82, 0.6848, 0.5, 0.8695, 0.3152, 0.82, 0.3152, 0.82, 0.5, 0.8695, 0.6848, 0.18, 0.82, 0.3152, 0.82, 0.3152, 0.6848, 0.18, 0.18, 0.3152, 0.3152, 0.18, 0.3152, 0.18, 0.18, 0.3152, 0.6848, 0.82, 0.5, 0.8695, 0.5, 0.8695, 0.6848, 0.82, 0.3152, 0.82, 0.18, 0.6848, 0.18, 0.6848, 0.3152, 0.82, 0.82, 0.3152, 0.8695, 0.5, 0.8695, 0.5, 0.82, 0.3152, 0.3152, 0.18, 0.5, 0.1305, 0.5, 0.1305, 0.3152, 0.18, 0.18, 0.6848, 0.1305, 0.5, 0.1305, 0.5, 0.18, 0.6848, 0.8695, 0.5, 0.82, 0.6848, 0.82, 0.6848, 0.8695, 0.5, 0.5, 0.1305, 0.6848, 0.18, 0.6848, 0.18, 0.5, 0.1305, 0.5, 0.8695, 0.3152, 0.82, 0.18, 0.6848, 0.1305, 0.5, 0.18, 0.3152, 0.3152, 0.18, 0.5, 0.1305, 0.6848, 0.18, 0.82, 0.3152, 0.8695, 0.5, 0.82, 0.6848, 0.6848, 0.82, 0.1305, 0.5, 0.18, 0.3152, 0.18, 0.3152, 0.1305, 0.5, 0.82, 0.6848, 0.6848, 0.82, 0.6848, 0.82, 0.82, 0.6848, 0.5, 0.8695, 0.3152, 0.82, 0.3152, 0.82, 0.5, 0.8695, 0.6848, 0.18, 0.82, 0.3152, 0.82, 0.3152, 0.6848, 0.18, 0.18, 0.3152, 0.3152, 0.18, 0.3152, 0.18, 0.18, 0.3152, 0.6848, 0.82, 0.5, 0.8695, 0.5, 0.8695, 0.6848, 0.82, 0.3152, 0.82, 0.18, 0.6848, 0.18, 0.6848, 0.3152, 0.82, 0.82, 0.3152, 0.8695, 0.5, 0.8695, 0.5, 0.82, 0.3152, 0.3152, 0.18, 0.5, 0.1305, 0.5, 0.1305, 0.3152, 0.18, 0.18, 0.6848, 0.1305, 0.5, 0.1305, 0.5, 0.18, 0.6848, 0.8695, 0.5, 0.82, 0.6848, 0.82, 0.6848, 0.8695, 0.5])
me_circle.materials.append(mat_glass)
me_circle.use_remesh_fix_poles = True
me_circle.use_remesh_preserve_attributes = False
me_circle.update()
me_circle_001 = bpy.data.meshes.new('Circle.001')
me_circle_001.from_pydata([(-0.298, 0.5162, 1.811), (3.576e-07, 0.596, 1.811), (-0.5162, 0.298, 1.811), (-0.596, -1.49e-07, 1.811), (-0.5162, -0.298, 1.811), (-0.298, -0.5162, 1.811), (4.768e-07, -0.596, 1.811), (0.298, -0.5162, 1.811), (0.5162, -0.298, 1.811), (0.596, -1.192e-07, 1.811), (0.5162, 0.298, 1.811), (0.298, 0.5162, 1.811), (-0.2301, 0.3985, 1.267), (3.576e-07, 0.4602, 1.267), (-0.3985, 0.2301, 1.267), (-0.4602, -1.49e-07, 1.267), (-0.3985, -0.2301, 1.267), (-0.2301, -0.3985, 1.267), (3.576e-07, -0.4602, 1.267), (0.2301, -0.3985, 1.267), (0.3985, -0.2301, 1.267), (0.4602, -1.192e-07, 1.267), (0.3985, 0.2301, 1.267), (0.2301, 0.3985, 1.267), (-0.1332, 0.2306, 0.9635), (3.576e-07, 0.2663, 0.9635), (-0.2306, 0.1332, 0.9635), (-0.2663, -1.49e-07, 0.9635), (-0.2306, -0.1332, 0.9635), (-0.1332, -0.2306, 0.9635), (3.576e-07, -0.2663, 0.9635), (0.1332, -0.2306, 0.9635), (0.2306, -0.1332, 0.9635), (0.2663, -1.49e-07, 0.9635), (0.2306, 0.1332, 0.9635), (0.1332, 0.2306, 0.9635), (-0.07754, 0.1343, 0.8382), (3.576e-07, 0.1551, 0.8382), (-0.1343, 0.07754, 0.8382), (-0.1551, -1.49e-07, 0.8382), (-0.1343, -0.07754, 0.8382), (-0.07754, -0.1343, 0.8382), (3.576e-07, -0.1551, 0.8382), (0.07754, -0.1343, 0.8382), (0.1343, -0.07754, 0.8382), (0.1551, -1.49e-07, 0.8382), (0.1343, 0.07754, 0.8382), (0.07754, 0.1343, 0.8382)], [], [(3, 4, 16, 15), (15, 16, 28, 27), (10, 11, 23, 22), (1, 0, 12, 13), (7, 8, 20, 19), (4, 5, 17, 16), (11, 1, 13, 23), (0, 2, 14, 12), (8, 9, 21, 20), (5, 6, 18, 17), (2, 3, 15, 14), (9, 10, 22, 21), (6, 7, 19, 18), (30, 31, 43, 42), (22, 23, 35, 34), (13, 12, 24, 25), (19, 20, 32, 31), (16, 17, 29, 28), (23, 13, 25, 35), (12, 14, 26, 24), (20, 21, 33, 32), (17, 18, 30, 29), (14, 15, 27, 26), (21, 22, 34, 33), (18, 19, 31, 30), (37, 36, 38, 39, 40, 41, 42, 43, 44, 45, 46, 47), (27, 28, 40, 39), (34, 35, 47, 46), (25, 24, 36, 37), (31, 32, 44, 43), (28, 29, 41, 40), (35, 25, 37, 47), (24, 26, 38, 36), (32, 33, 45, 44), (29, 30, 42, 41), (26, 27, 39, 38), (33, 34, 46, 45), (0, 1, 11, 10, 9, 8, 7, 6, 5, 4, 3, 2)])
_uv = me_circle_001.uv_layers.new(name='UVMap')
_uv.uv.foreach_set('vector', [0.1305, 0.5, 0.18, 0.3152, 0.18, 0.3152, 0.1305, 0.5, 0.1305, 0.5, 0.18, 0.3152, 0.18, 0.3152, 0.1305, 0.5, 0.82, 0.6848, 0.6848, 0.82, 0.6848, 0.82, 0.82, 0.6848, 0.5, 0.8695, 0.3152, 0.82, 0.3152, 0.82, 0.5, 0.8695, 0.6848, 0.18, 0.82, 0.3152, 0.82, 0.3152, 0.6848, 0.18, 0.18, 0.3152, 0.3152, 0.18, 0.3152, 0.18, 0.18, 0.3152, 0.6848, 0.82, 0.5, 0.8695, 0.5, 0.8695, 0.6848, 0.82, 0.3152, 0.82, 0.18, 0.6848, 0.18, 0.6848, 0.3152, 0.82, 0.82, 0.3152, 0.8695, 0.5, 0.8695, 0.5, 0.82, 0.3152, 0.3152, 0.18, 0.5, 0.1305, 0.5, 0.1305, 0.3152, 0.18, 0.18, 0.6848, 0.1305, 0.5, 0.1305, 0.5, 0.18, 0.6848, 0.8695, 0.5, 0.82, 0.6848, 0.82, 0.6848, 0.8695, 0.5, 0.5, 0.1305, 0.6848, 0.18, 0.6848, 0.18, 0.5, 0.1305, 0.5, 0.1305, 0.6848, 0.18, 0.6848, 0.18, 0.5, 0.1305, 0.82, 0.6848, 0.6848, 0.82, 0.6848, 0.82, 0.82, 0.6848, 0.5, 0.8695, 0.3152, 0.82, 0.3152, 0.82, 0.5, 0.8695, 0.6848, 0.18, 0.82, 0.3152, 0.82, 0.3152, 0.6848, 0.18, 0.18, 0.3152, 0.3152, 0.18, 0.3152, 0.18, 0.18, 0.3152, 0.6848, 0.82, 0.5, 0.8695, 0.5, 0.8695, 0.6848, 0.82, 0.3152, 0.82, 0.18, 0.6848, 0.18, 0.6848, 0.3152, 0.82, 0.82, 0.3152, 0.8695, 0.5, 0.8695, 0.5, 0.82, 0.3152, 0.3152, 0.18, 0.5, 0.1305, 0.5, 0.1305, 0.3152, 0.18, 0.18, 0.6848, 0.1305, 0.5, 0.1305, 0.5, 0.18, 0.6848, 0.8695, 0.5, 0.82, 0.6848, 0.82, 0.6848, 0.8695, 0.5, 0.5, 0.1305, 0.6848, 0.18, 0.6848, 0.18, 0.5, 0.1305, 0.5, 0.8695, 0.3152, 0.82, 0.18, 0.6848, 0.1305, 0.5, 0.18, 0.3152, 0.3152, 0.18, 0.5, 0.1305, 0.6848, 0.18, 0.82, 0.3152, 0.8695, 0.5, 0.82, 0.6848, 0.6848, 0.82, 0.1305, 0.5, 0.18, 0.3152, 0.18, 0.3152, 0.1305, 0.5, 0.82, 0.6848, 0.6848, 0.82, 0.6848, 0.82, 0.82, 0.6848, 0.5, 0.8695, 0.3152, 0.82, 0.3152, 0.82, 0.5, 0.8695, 0.6848, 0.18, 0.82, 0.3152, 0.82, 0.3152, 0.6848, 0.18, 0.18, 0.3152, 0.3152, 0.18, 0.3152, 0.18, 0.18, 0.3152, 0.6848, 0.82, 0.5, 0.8695, 0.5, 0.8695, 0.6848, 0.82, 0.3152, 0.82, 0.18, 0.6848, 0.18, 0.6848, 0.3152, 0.82, 0.82, 0.3152, 0.8695, 0.5, 0.8695, 0.5, 0.82, 0.3152, 0.3152, 0.18, 0.5, 0.1305, 0.5, 0.1305, 0.3152, 0.18, 0.18, 0.6848, 0.1305, 0.5, 0.1305, 0.5, 0.18, 0.6848, 0.8695, 0.5, 0.82, 0.6848, 0.82, 0.6848, 0.8695, 0.5, 0.3152, 0.82, 0.5, 0.8695, 0.6848, 0.82, 0.82, 0.6848, 0.8695, 0.5, 0.82, 0.3152, 0.6848, 0.18, 0.5, 0.1305, 0.3152, 0.18, 0.18, 0.3152, 0.1305, 0.5, 0.18, 0.6848])
me_circle_001.materials.append(mat_material)
me_circle_001.use_remesh_fix_poles = True
me_circle_001.use_remesh_preserve_attributes = False
me_circle_001.update()

# ---- objects
ob_light = bpy.data.objects.new('Light', light_light)
ob_camera = bpy.data.objects.new('Camera', cam_camera)
ob_circle = bpy.data.objects.new('Circle', me_circle)
ob_blood = bpy.data.objects.new('Blood', me_circle_001)

# ---- transforms, parenting, visibility, modifiers, constraints
ob_light.location = (4.076, 1.005, 5.904)
ob_light.rotation_euler = (0.6503, 0.05522, 1.866)
ob_light.lock_rotations_4d = False
ob_light.empty_display_type = 'ARROWS'
ob_light.color = (0.0, 0.0, 0.0, 0.0)
ob_light.lineart.crease_threshold = 0.0
ob_camera.location = (6.971, -6.694, 5.846)
ob_camera.rotation_euler = (1.109, -4.651e-08, 0.8149)
ob_camera.lock_rotations_4d = False
ob_camera.empty_display_type = 'ARROWS'
ob_camera.color = (0.0, 0.0, 0.0, 0.0)
ob_camera.display_type = 'WIRE'
ob_camera.lineart.crease_threshold = 0.0
ob_circle.location = (0.0, 0.0, -1.278)
ob_circle.rotation_euler = (0.2561, 0.0, 0.0)
ob_blood.location = (0.0, 0.0, -1.278)
ob_blood.rotation_euler = (0.2561, 0.0, 0.0)

# ---- collection membership
col_collection.objects.link(ob_light)
col_collection.objects.link(ob_camera)
col_collection.objects.link(ob_circle)
col_collection.objects.link(ob_blood)

# ---- scene / render settings (as saved in the file)
scene.camera = ob_camera
scene.frame_start = 1; scene.frame_end = 79; scene.frame_set(1)
scene.render.engine = 'CYCLES'
scene.cycles.samples = 1024
scene.cycles.sampling_pattern = 'TABULATED_SOBOL'
scene.cycles.use_light_tree = False
scene.eevee.use_raytracing = True
scene.view_settings.view_transform = 'Filmic'
bpy.context.view_layer.update()
